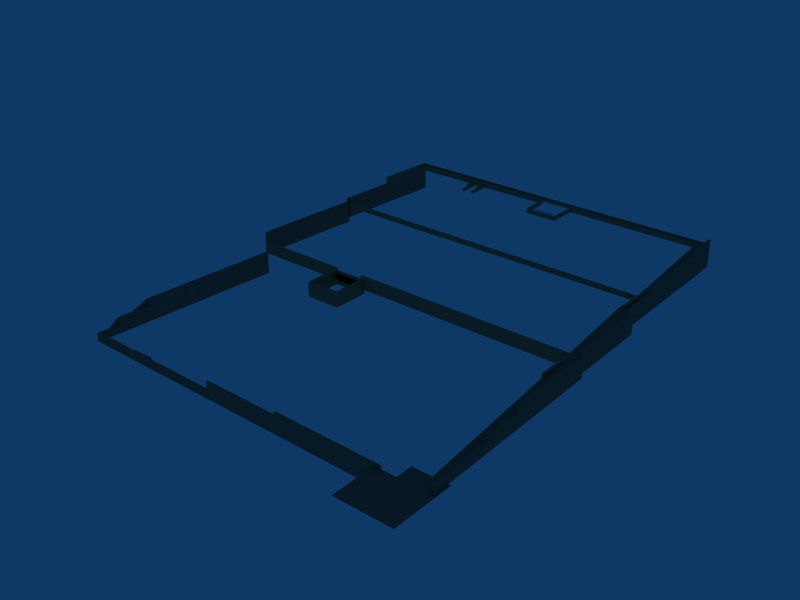 # Source: Exterior_Walls_B.blend  (saved by Blender 2.49.2; exported with 4.5.12 LTS)
import bpy
from mathutils import Matrix  # noqa: F401  (used for matrix-valued properties, if any)

bpy.ops.wm.read_factory_settings(use_empty=True)
scene = bpy.context.scene
scene.name = 'Scene'

# ---- collections
col_collection_1 = bpy.data.collections.new('Collection 1'); scene.collection.children.link(col_collection_1)
col_collection_3 = bpy.data.collections.new('Collection 3'); scene.collection.children.link(col_collection_3)
col_collection_4 = bpy.data.collections.new('Collection 4'); scene.collection.children.link(col_collection_4)
col_collection_5 = bpy.data.collections.new('Collection 5'); scene.collection.children.link(col_collection_5)

# ---- materials (node trees are filled in below, after node groups)
mat_small_walls_assembled = bpy.data.materials.new('small_walls_assembled')
mat_small_walls_assembled.alpha_threshold = 0.0
mat_small_walls_assembled.diffuse_color = (0.5741, 0.502, 0.3733, 1.0)
mat_small_walls_assembled.specular_color = (0.165, 0.165, 0.165)
mat_small_walls_assembled.roughness = 0.5
mat_small_walls_assembled.line_color = (0.0, 0.0, 0.0, 1.0)
mat_property_walls_high_r = bpy.data.materials.new('property_walls_high_r')
mat_property_walls_high_r.alpha_threshold = 0.0
mat_property_walls_high_r.diffuse_color = (0.4894, 0.4455, 0.3639, 1.0)
mat_property_walls_high_r.specular_color = (0.165, 0.165, 0.165)
mat_property_walls_high_r.roughness = 0.5
mat_property_walls_high_r.line_color = (0.0, 0.0, 0.0, 1.0)
mat_groundcover_gravel_1i = bpy.data.materials.new('Groundcover_Gravel_1i')
mat_groundcover_gravel_1i.alpha_threshold = 0.0
mat_groundcover_gravel_1i.diffuse_color = (0.4769, 0.4173, 0.3451, 1.0)
mat_groundcover_gravel_1i.specular_color = (0.165, 0.165, 0.165)
mat_groundcover_gravel_1i.roughness = 0.5
mat_groundcover_gravel_1i.line_color = (0.0, 0.0, 0.0, 1.0)

# ---- material node trees

# ---- world
world_world = bpy.data.worlds.new('World'); scene.world = world_world
world_world.color = (0.05656, 0.2208, 0.4)
world_world.use_sun_shadow = False
world_world.sun_shadow_jitter_overblur = 0.0
world_world.cycles.sampling_method = 'MANUAL'
world_world.cycles.sample_map_resolution = 256

# ---- meshes
me_none_small_walls__001 = bpy.data.meshes.new('None_small_walls_.001')
me_none_small_walls__001.from_pydata([(0.9918, -0.0005, 0.195), (-0.4127, -0.0005, 0.195), (0.04321, -0.0005, 0.195), (0.04321, -0.0005, 0.1955), (-0.4127, -0.0005, 0.1955), (-0.4127, -0.0005, 0.195), (0.9918, -0.0005, 0.175), (0.2634, -0.05499, 0.1936), (0.2634, -0.05499, 0.1929), (0.3474, -0.05499, 0.1929), (0.3474, -0.05499, 0.1936), (0.2634, -0.04599, 0.1936), (0.2634, -0.04599, 0.1943), (0.3474, -0.04599, 0.1943), (0.3474, -0.04599, 0.1936), (0.3574, -0.137, 0.1929), (0.3574, -0.137, 0.1955), (0.2534, -0.137, 0.1955), (0.2534, -0.137, 0.1929), (0.2634, -0.03599, 0.1943), (0.2634, -0.03599, 0.1955), (0.3474, -0.03599, 0.1955), (0.3474, -0.03599, 0.1943), (0.2355, -0.02999, 0.175), (0.2355, -0.02999, 0.195), (0.2355, -0.155, 0.175), (0.2355, -0.155, 0.195), (0.3754, -0.155, 0.175), (0.3754, -0.155, 0.195), (-0.4373, -0.02999, 0.175), (-0.4352, -0.0005, 0.175), (-0.4352, -0.0005, 0.195), (-0.4373, -0.02999, 0.195), (0.9603, -0.02999, 0.175), (0.3754, -0.02999, 0.175), (0.3754, -0.02999, 0.195), (0.9603, -0.02999, 0.195), (-0.1331, -0.115, 0.171), (-0.1251, -0.115, 0.171), (-0.1251, -0.115, 0.1815), (-0.1331, -0.115, 0.1815), (-0.1251, -0.08299, 0.1815), (-0.1331, -0.08299, 0.1815), (-0.1251, -0.04369, 0.195), (-0.1331, -0.04369, 0.195), (-0.1251, -0.08299, 0.192), (-0.1331, -0.08299, 0.192), (-0.1331, -0.04369, 0.192), (-0.1251, -0.04369, 0.192), (-0.08493, -0.115, 0.171), (-0.07693, -0.115, 0.171), (-0.07693, -0.115, 0.1815), (-0.08493, -0.115, 0.1815), (-0.07693, -0.08299, 0.1815), (-0.08493, -0.08299, 0.1815), (-0.08493, -0.04369, 0.195), (-0.07693, -0.04369, 0.195), (-0.07693, -0.08299, 0.192), (-0.08493, -0.08299, 0.192), (-0.08493, -0.04369, 0.192), (-0.07693, -0.04369, 0.192), (0.2634, -0.04299, 0.1929), (0.3474, -0.04299, 0.1929), (0.2634, -0.04599, 0.1929), (0.2634, -0.05499, 0.1936), (0.2634, -0.05499, 0.1929), (0.3474, -0.05499, 0.1929), (0.3474, -0.05499, 0.1936), (0.3474, -0.04599, 0.1929), (0.2634, -0.04599, 0.1936), (0.2634, -0.04599, 0.1943), (0.3474, -0.04599, 0.1943), (0.3474, -0.04599, 0.1936), (0.2634, -0.04299, 0.1943), (0.2634, -0.04299, 0.1955), (0.3474, -0.04299, 0.1955), (0.3474, -0.04299, 0.1943), (0.2634, -0.03599, 0.1943), (0.2634, -0.03599, 0.1955), (0.3474, -0.03599, 0.1955), (0.3474, -0.03599, 0.1943), (0.2355, -0.02999, 0.175), (0.2355, -0.02999, 0.195), (0.2355, -0.155, 0.175), (0.2355, -0.155, 0.195), (0.3754, -0.155, 0.175), (0.3754, -0.155, 0.195), (-0.4373, -0.02999, 0.175), (-0.4352, -0.0005, 0.175), (-0.4352, -0.0005, 0.195), (-0.4373, -0.02999, 0.195), (0.3754, -0.02999, 0.175), (0.3754, -0.02999, 0.195), (-0.1251, -0.02999, 0.171), (-0.1331, -0.02999, 0.171), (-0.1331, -0.115, 0.171), (-0.1251, -0.115, 0.171), (-0.1251, -0.115, 0.1815), (-0.1331, -0.115, 0.1815), (-0.1251, -0.08299, 0.1815), (-0.1331, -0.08299, 0.1815), (-0.1251, -0.02999, 0.195), (-0.1331, -0.02999, 0.195), (-0.1251, -0.04369, 0.195), (-0.1331, -0.04369, 0.195), (-0.1251, -0.08299, 0.192), (-0.1331, -0.08299, 0.192), (-0.1331, -0.04369, 0.192), (-0.1251, -0.04369, 0.192), (-0.07693, -0.02999, 0.171), (-0.08493, -0.02999, 0.171), (-0.08493, -0.115, 0.171), (-0.07693, -0.115, 0.171), (-0.07693, -0.115, 0.1815), (-0.08493, -0.115, 0.1815), (-0.07693, -0.08299, 0.1815), (-0.08493, -0.08299, 0.1815), (-0.07693, -0.02999, 0.195), (-0.08493, -0.02999, 0.195), (-0.08493, -0.04369, 0.195), (-0.07693, -0.04369, 0.195), (-0.07693, -0.08299, 0.192), (-0.08493, -0.08299, 0.192), (-0.08493, -0.04369, 0.192), (-0.07693, -0.04369, 0.192), (0.9603, -0.02799, 0.195), (0.3734, -0.153, 0.195), (0.3734, -0.02799, 0.195), (0.2375, -0.153, 0.195), (0.2375, -0.02799, 0.195), (0.9904, -0.02799, 0.195), (-0.4352, -0.02799, 0.195), (0.9924, -0.02999, 0.195), (0.9898, -0.0025, 0.195), (-0.4334, -0.0025, 0.195), (0.9918, -0.0005, 0.195), (0.9924, -0.02999, 0.175), (0.2355, -0.02999, 0.175), (0.2355, -0.02999, 0.195), (0.2355, -0.155, 0.195), (0.3754, -0.155, 0.195), (-0.4373, -0.02999, 0.175), (-0.4352, -0.0005, 0.195), (-0.4373, -0.02999, 0.195), (0.3754, -0.02999, 0.195), (-0.1251, -0.02999, 0.171), (-0.1331, -0.02999, 0.171), (-0.1331, -0.115, 0.171), (-0.1251, -0.115, 0.171), (-0.1251, -0.115, 0.1815), (-0.1331, -0.115, 0.1815), (-0.1251, -0.08299, 0.1815), (-0.1331, -0.08299, 0.1815), (-0.1251, -0.02999, 0.195), (-0.1331, -0.02999, 0.195), (-0.1251, -0.04369, 0.195), (-0.1331, -0.04369, 0.195), (-0.1251, -0.08299, 0.192), (-0.1331, -0.08299, 0.192), (-0.1331, -0.04369, 0.192), (-0.1251, -0.04369, 0.192), (-0.07693, -0.02999, 0.171), (-0.08493, -0.02999, 0.171), (-0.08493, -0.115, 0.171), (-0.07693, -0.115, 0.171), (-0.07693, -0.115, 0.1815), (-0.08493, -0.115, 0.1815), (-0.07693, -0.08299, 0.1815), (-0.08493, -0.08299, 0.1815), (-0.07693, -0.02999, 0.195), (-0.08493, -0.02999, 0.195), (-0.08493, -0.04369, 0.195), (-0.07693, -0.04369, 0.195), (-0.07693, -0.08299, 0.192), (-0.08493, -0.08299, 0.192), (-0.08493, -0.04369, 0.192), (-0.07693, -0.04369, 0.192), (-0.4352, -0.0005, 0.195), (0.9918, -0.0005, 0.195), (-0.4334, -0.0025, 0.195), (0.9898, -0.0025, 0.195)], [], [(9, 10, 7, 8), (14, 13, 12, 11), (18, 17, 16, 15), (22, 21, 20, 19), (23, 24, 32, 29), (28, 26, 25, 27), (36, 35, 34, 33), (38, 39, 40, 37), (46, 42, 41, 45), (44, 47, 48, 43), (50, 51, 52, 49), (58, 54, 53, 57), (60, 56, 55, 59), (63, 69, 61), (69, 73, 61), (69, 70, 73), (62, 72, 68), (62, 76, 72), (76, 71, 72), (65, 64, 69, 63), (68, 72, 67, 66), (77, 78, 74, 73), (76, 75, 79, 80), (84, 82, 81, 83), (92, 86, 85, 91), (90, 89, 88, 87), (137, 141, 136), (147, 146, 145, 148), (151, 152, 150, 149), (154, 156, 155, 153), (160, 159, 158, 157), (163, 162, 161, 164), (167, 168, 166, 165), (170, 171, 172, 169), (176, 175, 174, 173), (177, 179, 180, 178), (129, 131, 143), (132, 130, 125, 144), (130, 132, 135, 133), (138, 129, 143), (140, 126, 139), (126, 128, 139), (140, 144, 126), (128, 138, 139), (144, 127, 126), (128, 129, 138), (131, 134, 143), (134, 142, 143), (125, 127, 144), (30, 0, 6), (2, 0, 30), (30, 5, 2), (30, 1, 5), (30, 31, 1), (5, 3, 2), (5, 4, 3), (109, 115, 112), (115, 113, 112), (109, 124, 115), (124, 121, 115), (117, 124, 109), (120, 124, 117), (111, 116, 110), (111, 114, 116), (116, 123, 110), (116, 122, 123), (123, 118, 110), (123, 119, 118), (93, 99, 96), (99, 97, 96), (93, 108, 99), (108, 105, 99), (93, 101, 108), (101, 103, 108), (95, 100, 94), (95, 98, 100), (100, 107, 94), (100, 106, 107), (107, 102, 94), (107, 104, 102)])
me_none_small_walls__001.polygons.foreach_set('use_smooth', [0, 0, 0, 0, 0, 0, 0, 0, 0, 0, 0, 0, 0, 0, 0, 0, 0, 0, 0, 0, 0, 0, 0, 0, 0, 0, 0, 0, 0, 0, 0, 0, 0, 0, 0, 1, 0, 0, 0, 0, 0, 0, 0, 0, 0, 0, 0, 0, 0, 0, 0, 0, 0, 0, 0, 0, 0, 0, 0, 0, 0, 0, 0, 0, 0, 0, 0, 0, 0, 0, 0, 0, 0, 0, 0, 0, 0, 0, 0, 0])
_uv = me_none_small_walls__001.uv_layers.new(name='UVTex')
_uv.uv.foreach_set('vector', [23.1, 9.692, 23.1, 9.745, 21.0, 9.745, 21.0, 9.692, 23.1, 9.745, 23.1, 9.798, 21.0, 9.798, 21.0, 9.745, -20.74, 9.692, -20.74, 9.889, -23.34, 9.889, -23.34, 9.692, 23.1, 9.798, 23.1, 9.889, 21.0, 9.889, 21.0, 9.798, -0.8927, -0.003133, -0.8927, 0.8321, -28.99, 0.8321, -28.99, -0.003133, 4.952, 0.8321, -0.8927, 0.8321, -0.8927, -0.003133, 4.952, -0.003133, 29.38, 0.8321, 4.952, 0.8321, 4.952, -0.003133, 29.38, -0.003133, -14.17, 1.483, -14.17, 2.076, -14.52, 2.076, -14.52, 1.483, -0.1859, 1.568, -0.1859, 0.9347, 0.3939, 0.9347, 0.3939, 1.568, -14.52, 2.839, -14.52, 2.669, -14.17, 2.669, -14.17, 2.839, -14.17, 1.483, -14.17, 2.076, -14.52, 2.076, -14.52, 1.483, -0.1859, 1.568, -0.1859, 0.9347, 0.3939, 0.9347, 0.3939, 1.568, -14.17, 2.669, -14.17, 2.839, -14.52, 2.839, -14.52, 2.669, -2.719, 9.692, -2.719, 9.745, -2.794, 9.692, -2.719, 9.745, -2.794, 9.798, -2.794, 9.692, -2.719, 9.745, -2.719, 9.798, -2.794, 9.798, 2.802, 9.692, 2.727, 9.745, 2.727, 9.692, 2.802, 9.692, 2.802, 9.798, 2.727, 9.745, 2.802, 9.798, 2.727, 9.798, 2.727, 9.745, -2.494, 9.692, -2.494, 9.745, -2.719, 9.745, -2.719, 9.692, 2.727, 9.692, 2.727, 9.745, 2.502, 9.745, 2.502, 9.692, 2.977, 9.798, 2.977, 9.889, 2.802, 9.889, 2.802, 9.798, -2.794, 9.798, -2.794, 9.889, -2.969, 9.889, -2.969, 9.798, 0.004069, 1.364, 5.357, 1.364, 5.357, 2.465, 0.004069, 2.465, -5.349, 1.364, 0.004069, 1.364, 0.004069, 2.465, -5.349, 2.465, -3.356, 9.851, -4.094, 9.851, -4.094, 8.332, -3.356, 8.332, -20.29, 9.469, -3.482, 9.469, -39.2, 9.469, 0.004069, -0.02071, 0.004069, 6.434, -0.1958, 6.434, -0.1958, -0.02071, -14.17, 3.29, -14.52, 3.29, -14.52, 1.483, -14.17, 1.483, -14.52, 6.283, -14.52, 5.509, -14.17, 5.509, -14.17, 6.283, -14.17, 5.509, -14.52, 5.509, -14.52, 3.29, -14.17, 3.29, 0.004069, -0.02071, 0.004069, 6.434, -0.1958, 6.434, -0.1958, -0.02071, -14.17, 3.29, -14.52, 3.29, -14.52, 1.483, -14.17, 1.483, -14.52, 6.283, -14.52, 5.509, -14.17, 5.509, -14.17, 6.283, -14.17, 5.509, -14.52, 5.509, -14.52, 3.29, -14.17, 3.29, -14.52, 1.483, -12.78, 1.483, -12.78, 2.227, -14.52, 2.227, 20.9, 8.652, -8.356, 8.652, -8.449, 8.539, 53.73, 8.539, 53.64, 8.652, 52.34, 8.652, 26.9, 8.539, 53.64, 8.652, 53.73, 8.539, 53.71, 10.2, 53.62, 10.09, 20.81, 8.539, 20.9, 8.652, -8.449, 8.539, 26.9, 1.483, 26.81, 1.596, 20.81, 1.483, 26.81, 1.596, 20.9, 1.596, 20.81, 1.483, 26.9, 1.483, 26.9, 8.539, 26.81, 1.596, 20.9, 1.596, 20.81, 8.539, 20.81, 1.483, 26.9, 8.539, 26.81, 8.652, 26.81, 1.596, 20.9, 1.596, 20.9, 8.652, 20.81, 8.539, -8.356, 8.652, -8.278, 10.09, -8.449, 8.539, -8.278, 10.09, -8.359, 10.2, -8.449, 8.539, 52.34, 8.652, 26.81, 8.652, 26.9, 8.539, -3.533, 8.332, -39.19, 9.851, -39.19, 8.332, -15.49, 9.851, -39.19, 9.851, -3.533, 8.332, -3.533, 8.332, -4.097, 9.851, -15.49, 9.851, -3.533, 8.332, -4.096, 9.851, -4.097, 9.851, -3.533, 8.332, -3.533, 9.851, -4.096, 9.851, -4.097, 9.851, -15.49, 9.889, -15.49, 9.851, -4.097, 9.851, -4.097, 9.889, -15.49, 9.889, -3.637, 8.518, -1.367, 7.941, 0.004069, 8.518, -1.367, 7.941, 0.004069, 7.941, 0.004069, 8.518, -3.637, 8.518, -3.05, 7.363, -1.367, 7.941, -3.05, 7.363, -1.367, 7.363, -1.367, 7.941, -3.637, 7.198, -3.05, 7.363, -3.637, 8.518, -3.05, 7.198, -3.05, 7.363, -3.637, 7.198, 0.004069, 8.518, 1.375, 7.941, 3.645, 8.518, 0.004069, 8.518, 0.004069, 7.941, 1.375, 7.941, 1.375, 7.941, 3.058, 7.363, 3.645, 8.518, 1.375, 7.941, 1.375, 7.363, 3.058, 7.363, 3.058, 7.363, 3.645, 7.198, 3.645, 8.518, 3.058, 7.363, 3.058, 7.198, 3.645, 7.198, -3.637, 8.518, -1.367, 7.941, 0.004069, 8.518, -1.367, 7.941, 0.004069, 7.941, 0.004069, 8.518, -3.637, 8.518, -3.05, 7.363, -1.367, 7.941, -3.05, 7.363, -1.367, 7.363, -1.367, 7.941, -3.637, 8.518, -3.637, 7.198, -3.05, 7.363, -3.637, 7.198, -3.05, 7.198, -3.05, 7.363, 0.004069, 8.518, 1.375, 7.941, 3.645, 8.518, 0.004069, 8.518, 0.004069, 7.941, 1.375, 7.941, 1.375, 7.941, 3.058, 7.363, 3.645, 8.518, 1.375, 7.941, 1.375, 7.363, 3.058, 7.363, 3.058, 7.363, 3.645, 7.198, 3.645, 8.518, 3.058, 7.363, 3.058, 7.198, 3.645, 7.198])
me_none_small_walls__001.materials.append(mat_small_walls_assembled)
me_none_small_walls__001.use_remesh_preserve_volume = False
me_none_small_walls__001.use_remesh_preserve_attributes = False
me_none_small_walls__001.use_mirror_vertex_groups = False
me_none_small_walls__001.update()
me_none_small_walls_asse = bpy.data.meshes.new('None_small_walls_asse')
me_none_small_walls_asse.from_pydata([(1.004, -0.6193, 0.095), (1.004, -0.6193, 0.1407), (0.9757, -0.6193, 0.1407), (0.9757, -0.6193, 0.1554), (0.9667, -0.6195, 0.095), (0.9667, -0.6195, 0.1554), (0.9723, -0.6193, 0.1554), (0.9723, -0.6193, 0.095), (-0.114, -1.107, 0.035), (0.01594, -1.107, 0.035), (-0.114, -0.9678, 0.035), (0.01594, -0.9678, 0.035), (-0.124, -0.9678, 0.085), (-0.124, -0.9678, 0.098), (0.02594, -1.117, 0.035), (-0.124, -1.117, 0.035), (-0.124, -1.117, 0.098), (0.02594, -1.117, 0.098), (0.01594, -0.9678, 0.085), (0.01594, -1.107, 0.085), (0.01594, -1.107, 0.098), (-0.114, -0.9678, 0.085), (-0.114, -1.107, 0.085), (-0.114, -1.107, 0.098), (-0.114, -0.9678, 0.098), (-0.5028, -0.9678, 0.055), (-0.5028, -0.9598, 0.055), (0.9613, -0.9678, 0.055), (0.9613, -0.9678, 0.1103), (0.9613, -1.133, 0.055), (0.9613, -1.133, 0.1103), (0.9727, -1.133, 0.055), (0.9727, -1.133, 0.1103), (0.9727, -0.9678, 0.055), (0.9727, -0.9678, 0.1103), (1.011, -0.9678, 0.055), (1.011, -0.9678, 0.1103), (1.011, -0.9598, 0.055), (1.011, -0.9598, 0.1103), (0.8682, -0.9598, 0.055), (0.9612, -0.9598, 0.055), (0.9612, -0.9598, 0.1103), (0.8682, -0.9598, 0.1103), (0.01594, -0.9598, 0.1103), (0.01594, -0.9678, 0.1103), (0.01594, -0.9678, 0.095), (0.01594, -0.9598, 0.095), (-0.114, -0.9598, 0.095), (-0.114, -0.9678, 0.095), (-0.5028, -0.9598, 0.105), (-0.114, -0.9598, 0.105), (-0.114, -0.9678, 0.105), (-0.5028, -0.9678, 0.105), (0.9697, -0.4924, 0.125), (0.9697, -0.4924, 0.145), (0.6373, -0.4924, 0.125), (0.6373, -0.4924, 0.145), (0.3121, -0.4924, 0.125), (0.3121, -0.4924, 0.145), (-0.4699, -0.4924, 0.125), (-0.4699, -0.4924, 0.145), (-0.4704, -0.5004, 0.125), (-0.4704, -0.5004, 0.145), (0.9698, -0.5004, 0.125), (0.9698, -0.5004, 0.145), (0.9778, -0.5004, 0.125), (0.9778, -0.5004, 0.145), (1.002, -0.5004, 0.125), (1.002, -0.5004, 0.145), (1.002, -0.4924, 0.125), (1.002, -0.4924, 0.145), (0.9643, -0.5005, 0.095), (0.9643, -0.5005, 0.145), (0.9643, -0.5007, 0.145), (0.9643, -0.5007, 0.145), (0.9734, -0.5006, 0.1418), (0.9734, -0.5006, 0.145), (0.9757, -0.6114, 0.1407), (0.9757, -0.6114, 0.1418), (0.9757, -0.6193, 0.1407), (0.9757, -0.6193, 0.1554), (0.9641, -0.5007, 0.1554), (0.9757, -0.6114, 0.1554), (0.9734, -0.5006, 0.1554), (0.9545, -0.7633, 0.09436), (0.9545, -0.7633, 0.1103), (0.9613, -0.9678, 0.09436), (0.9497, -0.6194, 0.1103), (0.9497, -0.6194, 0.125), (0.9518, -0.5005, 0.125), (0.9518, -0.5005, 0.1418), (0.9497, -0.6194, 0.1418), (0.9641, -0.5007, 0.135), (0.9641, -0.486, 0.135), (0.9641, -0.486, 0.1554), (0.9641, -0.5007, 0.1554), (0.9667, -0.6195, 0.095), (0.9667, -0.6195, 0.1554), (0.02594, -0.9598, 0.085), (-0.124, -0.9598, 0.085), (-0.124, -0.9598, 0.035), (0.02594, -0.9598, 0.035), (-0.114, -1.107, 0.035), (0.01594, -1.107, 0.035), (-0.114, -0.9678, 0.035), (0.01594, -0.9678, 0.035), (-0.124, -0.9678, 0.085), (-0.124, -0.9678, 0.098), (0.02594, -1.117, 0.035), (-0.124, -1.117, 0.035), (-0.124, -1.117, 0.098), (0.02594, -1.117, 0.098), (0.02594, -0.9678, 0.085), (0.02594, -0.9678, 0.098), (0.01594, -0.9678, 0.085), (0.01594, -0.9678, 0.098), (0.01594, -1.107, 0.085), (0.01594, -1.107, 0.098), (-0.114, -0.9678, 0.085), (-0.114, -1.107, 0.085), (-0.114, -1.107, 0.098), (-0.114, -0.9678, 0.098), (-0.5028, -0.9678, 0.055), (-0.5028, -0.9598, 0.055), (0.9613, -0.9678, 0.055), (0.9613, -0.9678, 0.1103), (0.9613, -1.133, 0.055), (0.9613, -1.133, 0.1103), (0.9727, -1.133, 0.055), (0.9727, -1.133, 0.1103), (0.9727, -0.9678, 0.055), (0.9727, -0.9678, 0.1103), (1.011, -0.9678, 0.055), (1.011, -0.9678, 0.1103), (1.011, -0.9598, 0.055), (1.011, -0.9598, 0.1103), (0.01594, -0.9598, 0.1103), (0.01594, -0.9678, 0.1103), (0.01594, -0.9678, 0.095), (0.01594, -0.9598, 0.095), (-0.114, -0.9598, 0.095), (-0.114, -0.9678, 0.095), (-0.5028, -0.9598, 0.105), (-0.114, -0.9598, 0.105), (-0.114, -0.9678, 0.105), (-0.5028, -0.9678, 0.105), (-0.4699, -0.4924, 0.125), (-0.4699, -0.4924, 0.145), (-0.4704, -0.5004, 0.125), (-0.4704, -0.5004, 0.145), (1.002, -0.5004, 0.125), (1.002, -0.5004, 0.145), (1.002, -0.4924, 0.125), (1.002, -0.4924, 0.145), (0.9646, -1.133, 0.035), (0.9772, -1.747, 0.035), (0.9646, -1.133, 0.09546), (0.9757, -0.6193, 0.1554), (0.9641, -0.5007, 0.1554), (0.9757, -0.6114, 0.1554), (0.9644, -0.5007, 0.1554), (0.9734, -0.5006, 0.1554), (0.9734, -0.486, 0.1554), (0.9518, -0.5005, 0.1418), (0.9538, -0.5025, 0.1418), (0.9626, -0.5025, 0.1418), (0.9646, -0.5005, 0.1418), (0.965, -0.6174, 0.1418), (0.9497, -0.6194, 0.1418), (0.9518, -0.6174, 0.1418), (0.967, -0.6194, 0.1418), (0.9641, -0.486, 0.1554), (0.9641, -0.5007, 0.1554), (0.9667, -0.6195, 0.1554), (0.9723, -0.6193, 0.1554), (0.9697, -0.4924, 0.145), (0.6373, -0.4924, 0.145), (0.3121, -0.4924, 0.145), (-0.4699, -0.4924, 0.145), (-0.4704, -0.5004, 0.145), (1.002, -0.5004, 0.145), (1.002, -0.4924, 0.145), (1.002, -0.4924, 0.145), (-0.124, -0.9678, 0.098), (-0.124, -1.117, 0.098), (0.02594, -1.117, 0.098), (0.02594, -0.9678, 0.098), (0.01594, -0.9678, 0.098), (0.01594, -1.107, 0.098), (-0.114, -1.107, 0.098), (-0.114, -0.9678, 0.098), (1.011, -0.9678, 0.1103), (1.011, -0.9598, 0.1103), (0.9612, -0.9598, 0.1103), (0.8682, -0.9598, 0.1103), (0.01594, -0.9598, 0.1103), (0.01594, -0.9678, 0.1103), (0.01594, -0.9678, 0.095), (0.01594, -0.9598, 0.095), (-0.114, -0.9598, 0.095), (-0.114, -0.9678, 0.095), (-0.5028, -0.9598, 0.105), (-0.114, -0.9598, 0.105), (-0.114, -0.9678, 0.105), (-0.5028, -0.9678, 0.105), (1.002, -0.6175, 0.1419), (0.9999, -0.5024, 0.1523), (1.002, -0.5004, 0.1525), (0.9734, -0.5006, 0.1525), (0.9755, -0.5026, 0.1523), (0.9777, -0.6175, 0.1419), (0.9615, -0.9678, 0.1103), (0.9634, -0.9658, 0.1105), (1.009, -0.9658, 0.1105), (1.006, -0.7162, 0.133), (1.004, -0.7163, 0.133), (1.004, -0.6194, 0.1418), (1.002, -0.6214, 0.1416), (0.9757, -0.6214, 0.1416), (0.9757, -0.6194, 0.1418), (0.967, -0.6214, 0.1416), (0.9518, -0.6214, 0.1416), (0.9497, -0.6194, 0.1418), (0.967, -0.6194, 0.1418), (1.011, -0.9678, 0.1103), (0.9613, -0.9678, 0.1103), (0.9613, -1.133, 0.1103), (0.9727, -1.133, 0.1103), (0.9727, -0.9678, 0.1103), (1.025, -1.745, 0.0352), (1.027, -1.747, 0.035), (0.9791, -1.745, 0.0352), (0.9772, -1.747, 0.035), (0.9646, -1.133, 0.09546), (0.9666, -1.135, 0.09527), (1.015, -1.133, 0.09546), (1.013, -1.135, 0.09527), (1.013, -1.135, 0.09527), (1.015, -1.133, 0.09546), (0.9666, -1.135, 0.09527), (0.9646, -1.133, 0.09546)], [], [(11, 18, 21, 10), (13, 24, 21, 12), (17, 16, 15, 14), (32, 30, 29, 31), (36, 34, 33, 35), (41, 38, 37, 40), (42, 41, 40, 39), (91, 90, 89, 88), (95, 94, 93, 92), (145, 142, 123, 122), (125, 124, 126, 127), (130, 131, 129, 128), (135, 133, 132, 134), (137, 136, 139, 138), (143, 144, 141, 140), (149, 147, 146, 148), (153, 151, 150, 152), (154, 155, 156), (198, 199, 200, 197), (204, 203, 202, 201), (222, 211, 212, 221), (211, 224, 213, 212), (224, 214, 215, 213), (214, 216, 217, 215), (167, 169, 168, 170), (165, 167, 170, 166), (168, 169, 164, 163), (208, 219, 210, 209), (206, 207, 208, 209), (161, 162, 171, 172), (227, 228, 225, 226), (237, 238, 240, 239), (236, 229, 230, 235), (231, 234, 233, 232), (229, 231, 232, 230), (185, 188, 189, 184), (189, 190, 183, 184), (185, 186, 187, 188), (84, 86, 125, 85), (163, 164, 165, 166), (216, 207, 206, 205), (54, 70, 69, 53), (56, 54, 53, 55), (77, 78, 79), (78, 82, 80, 79), (64, 62, 61, 63), (66, 64, 63, 65), (68, 66, 65, 67), (157, 159, 173, 174), (159, 158, 173), (159, 160, 158), (159, 161, 160), (75, 76, 78), (76, 83, 82, 78), (216, 219, 218, 217), (205, 210, 219, 216), (220, 218, 219, 223), (220, 223, 222, 221), (7, 6, 5, 4), (2, 3, 6, 7), (0, 1, 2, 7), (96, 74, 73), (96, 72, 71), (96, 73, 72), (96, 81, 74), (96, 97, 81), (125, 88, 87), (125, 91, 88), (180, 181, 179), (181, 182, 179), (182, 175, 179), (175, 176, 179), (176, 177, 179), (177, 178, 179), (58, 56, 55, 57), (60, 58, 57, 59), (191, 192, 196), (192, 193, 196), (193, 194, 196), (194, 195, 196), (46, 43, 42), (28, 44, 45), (26, 46, 42, 39), (25, 27, 28, 45), (101, 98, 112, 108), (112, 113, 111, 108), (8, 22, 19, 9), (23, 20, 19, 22), (106, 109, 110, 107), (100, 109, 106, 99), (104, 118, 119, 102), (121, 120, 119, 118), (103, 116, 114, 105), (117, 115, 114, 116), (26, 47, 46), (26, 50, 47), (26, 49, 50), (45, 48, 25), (48, 51, 25), (51, 52, 25)])
me_none_small_walls_asse.polygons.foreach_set('use_smooth', [0, 0, 0, 0, 0, 0, 0, 0, 0, 0, 0, 0, 0, 0, 0, 0, 0, 0, 0, 0, 0, 0, 0, 0, 0, 0, 0, 0, 0, 0, 0, 1, 0, 0, 0, 0, 0, 0, 0, 0, 0, 0, 0, 0, 0, 0, 0, 0, 0, 0, 0, 0, 0, 0, 0, 0, 0, 0, 0, 0, 0, 0, 0, 0, 0, 0, 0, 0, 0, 0, 0, 0, 0, 0, 0, 0, 0, 0, 0, 0, 0, 0, 0, 0, 0, 0, 0, 0, 0, 0, 0, 0, 0, 0, 0, 0, 0, 0, 0, 0])
_uv = me_none_small_walls_asse.uv_layers.new(name='UVTex')
_uv.uv.foreach_set('vector', [3.249, -5.319, 3.249, -1.52, 0.0, -1.52, 0.0, -5.319, 0.2499, -0.5319, 0.0, -0.5319, 0.0, -1.52, 0.2499, -1.52, 3.499, -0.5319, -0.2499, -0.5319, -0.2499, -5.319, 3.499, -5.319, 36.89, 1.164, 36.6, 1.164, 36.6, -3.039, 36.89, -3.039, 37.85, 1.164, 36.89, 1.164, 36.89, -3.039, 37.85, -3.039, -36.6, 1.164, -37.85, 1.164, -37.85, -3.039, -36.6, -3.039, -34.28, 1.164, -36.6, 1.164, -36.6, -3.039, -34.28, -3.039, -8.706, 2.39, -11.68, 2.39, -11.68, 1.116, -8.706, 1.116, -11.68, 0.7905, -12.04, 0.7905, -12.04, -0.7598, -11.68, -0.7598, 0.0, 0.7598, -0.1999, 0.7598, -0.1999, -3.039, 0.0, -3.039, 0.0, 1.164, 0.0, -3.039, 4.124, -3.039, 4.124, 1.164, 0.0, -3.039, 0.0, 1.164, -4.124, 1.164, -4.124, -3.039, 0.1999, 1.164, 0.0, 1.164, 0.0, -3.039, 0.1999, -3.039, 0.0, 1.164, -0.1999, 1.164, -0.1999, 0.0, 0.0, 0.0, 0.1999, 0.7598, 0.0, 0.7598, 0.0, 0.0, 0.1999, 0.0, 0.0, 0.0, -0.2004, 0.0, -0.2004, -1.52, 0.0, -1.52, -0.5484, 0.0, -0.7484, 0.0, -0.7484, -1.52, -0.5484, -1.52, -16.78, 0.0, -1.424, 0.0, -16.78, 4.594, 12.97, 0.6077, 9.719, 0.6077, 9.719, 0.0, 12.97, 0.0, 0.0, 0.0, 9.719, 0.0, 9.719, 0.6077, 0.0, 0.6077, 0.0, 26.57, 0.294, 0.0, 0.3423, 0.152, 0.05171, 26.42, 0.294, 0.0, 1.539, 0.0, 1.488, 0.152, 0.3423, 0.152, 1.539, 0.0, 1.412, 19.19, 1.362, 19.19, 1.488, 0.152, 1.412, 19.19, 1.362, 26.57, 1.313, 26.42, 1.362, 19.19, 0.3805, 26.62, 0.05089, 26.62, 0.0, 26.46, 0.4315, 26.46, 0.3226, 35.35, 0.3805, 26.62, 0.4315, 26.46, 0.3716, 35.5, 0.0, 26.46, 0.05089, 26.62, 0.1017, 35.35, 0.05256, 35.5, 0.5927, 35.64, 0.649, 26.57, 0.6981, 26.72, 0.6436, 35.49, 1.255, 35.5, 1.304, 35.66, 0.5927, 35.64, 0.6436, 35.49, 0.09035, 35.49, 0.09035, 36.6, -0.1431, 36.6, -0.1431, 35.49, 36.89, -12.53, 36.89, 0.0, 36.6, 0.0, 36.6, -12.53, 0.0, 0.0, 0.0, 1.0, 1.0, 1.0, 1.0, 0.0, 1.312, 51.07, 1.625, 4.486, 1.676, 4.334, 1.361, 51.22, 0.4712, 4.486, 0.1581, 51.07, 0.107, 51.22, 0.4223, 4.334, 1.625, 4.486, 0.4712, 4.486, 0.4223, 4.334, 1.676, 4.334, 3.499, -0.7596, 3.249, 0.0, 0.0, 0.0, -0.2499, -0.7596, 0.0, 0.0, 0.0, 10.56, -0.2499, 10.56, -0.2499, -0.7596, 3.499, -0.7596, 3.499, 10.56, 3.249, 10.56, 3.249, 0.0, -5.105, -1.213, 0.009652, -1.213, 0.009652, 0.0, -5.105, 0.0, 0.05256, 35.5, 0.1017, 35.35, 0.3226, 35.35, 0.3716, 35.5, 1.362, 26.57, 1.304, 35.66, 1.255, 35.5, 1.311, 26.72, -36.0, 0.0, -36.81, 0.0, -36.81, -1.52, -36.0, -1.52, -27.69, 0.0, -36.0, 0.0, -36.0, -1.52, -27.69, -1.52, 8.908, -0.3253, 8.908, -0.2455, 8.71, -0.3253, 8.908, -0.2455, 8.908, 0.7905, 8.71, 0.7905, 8.71, -0.3253, 36.01, 0.0, 0.0, 0.0, 0.0, -1.52, 36.01, -1.52, 36.21, 0.0, 36.01, 0.0, 36.01, -1.52, 36.21, -1.52, 36.81, 0.0, 36.21, 0.0, 36.21, -1.52, 36.81, -1.52, 0.1467, 26.47, 0.1467, 27.07, -0.07813, 26.46, 0.06049, 26.47, 0.1467, 27.07, -0.1385, 35.49, -0.07813, 26.46, 0.1467, 27.07, -0.1306, 35.49, -0.1385, 35.49, 0.1467, 27.07, 0.09035, 35.49, -0.1306, 35.49, 11.67, -0.2455, 11.67, 0.0, 8.903, -0.2455, 11.67, 0.0, 11.67, 0.7905, 8.903, 0.7905, 8.903, -0.2455, 1.362, 26.57, 0.649, 26.57, 0.649, 26.42, 1.313, 26.42, 1.311, 26.72, 0.6981, 26.72, 0.649, 26.57, 1.362, 26.57, 0.4315, 26.42, 0.649, 26.42, 0.649, 26.57, 0.4315, 26.57, 0.4315, 26.42, 0.4315, 26.57, 0.0, 26.57, 0.05171, 26.42, 0.2376, -3.799, 0.2376, 0.7905, 0.09893, 0.7905, 0.09893, -3.799, 0.1467, -0.3253, 0.1467, 0.7905, 0.06049, 0.7905, 0.06049, -3.799, 0.8637, -3.799, 0.8597, -0.3253, 0.1467, -0.3253, 0.06049, -3.799, -8.707, -3.799, -11.68, 0.0, -11.68, 0.0, -8.707, -3.799, -11.68, 0.0, -11.68, -3.799, -8.707, -3.799, -11.68, 0.0, -11.68, 0.0, -8.707, -3.799, -11.68, 0.7905, -11.68, 0.0, -8.707, -3.799, -8.707, 0.7905, -11.68, 0.7905, 0.009652, 0.0, -8.703, 1.116, -8.703, 0.0, 0.009652, 0.0, -8.703, 2.39, -8.703, 1.116, 36.81, 0.0, 36.81, 0.6077, 0.0, 0.0, 36.81, 0.6077, 36.81, 0.6077, 0.0, 0.0, 36.81, 0.6077, 36.0, 0.6077, 0.0, 0.0, 36.0, 0.6077, 27.69, 0.6077, 0.0, 0.0, 27.69, 0.6077, 19.56, 0.6077, 0.0, 0.0, 19.56, 0.6077, 0.01408, 0.6077, 0.0, 0.0, -19.56, 0.0, -27.69, 0.0, -27.69, -1.52, -19.56, -1.52, -0.01408, 0.0, -19.56, 0.0, -19.56, -1.52, -0.01408, -1.52, 37.85, 0.0, 37.85, 0.6077, 12.97, 0.0, 37.85, 0.6077, 36.6, 0.6077, 12.97, 0.0, 36.6, 0.6077, 34.28, 0.6077, 12.97, 0.0, 34.28, 0.6077, 12.97, 0.6077, 12.97, 0.0, -12.97, 0.0, -12.97, 1.164, -34.28, 1.164, 36.6, 1.164, 12.97, 1.164, 12.97, 0.0, 0.0, -3.039, -12.97, 0.0, -34.28, 1.164, -34.28, -3.039, 0.0, -3.039, 36.6, -3.039, 36.6, 1.164, 12.97, 0.0, 3.674, -5.319, 3.674, -1.52, 3.474, -1.52, -0.2499, -5.319, 3.474, -1.52, 3.474, -0.5319, -0.2499, -0.5319, -0.2499, -5.319, 0.0, -5.319, 0.0, -1.52, -3.249, -1.52, -3.249, -5.319, 0.0, -0.5319, -3.249, -0.5319, -3.249, -1.52, 0.0, -1.52, -3.474, -1.52, 0.2499, -5.319, 0.2499, -0.5319, -3.474, -0.5319, -3.674, -5.319, 0.2499, -5.319, -3.474, -1.52, -3.674, -1.52, 3.474, -5.319, 3.474, -1.52, 0.0, -1.52, 0.0, -5.319, 3.474, -0.5319, 0.0, -0.5319, 0.0, -1.52, 3.474, -1.52, 0.0, -5.319, 0.0, -1.52, -3.474, -1.52, -3.474, -5.319, 0.0, -0.5319, -3.474, -0.5319, -3.474, -1.52, 0.0, -1.52, 0.0, -3.039, -9.719, 0.0, -12.97, 0.0, 0.0, -3.039, -9.719, 0.7598, -9.719, 0.0, 0.0, -3.039, 0.0, 0.7598, -9.719, 0.7598, 12.97, 0.0, 9.719, 0.0, 0.0, -3.039, 9.719, 0.0, 9.719, 0.7598, 0.0, -3.039, 9.719, 0.7598, 0.0, 0.7598, 0.0, -3.039])
me_none_small_walls_asse.materials.append(mat_small_walls_assembled)
me_none_small_walls_asse.use_remesh_preserve_volume = False
me_none_small_walls_asse.use_remesh_preserve_attributes = False
me_none_small_walls_asse.use_mirror_vertex_groups = False
me_none_small_walls_asse.update()
me_none_property_walls_h = bpy.data.meshes.new('None_property_walls_h')
me_none_property_walls_h.from_pydata([(0.05176, -1.799, 0.0), (0.05186, -1.791, 0.0), (0.06898, -1.799, 0.035), (0.05176, -1.799, 0.035), (0.05186, -1.791, 0.035), (0.06898, -1.791, 0.035), (0.3821, -1.804, 0.035), (0.3822, -1.796, 0.035), (0.3915, -1.804, 0.05), (0.3821, -1.804, 0.05), (0.3822, -1.796, 0.05), (0.3916, -1.796, 0.05), (0.8368, -1.81, -0.035), (0.8368, -1.81, 0.05), (0.01186, -1.791, -0.035), (0.01186, -1.791, 0.0), (-0.2666, -1.787, -0.035), (-0.2666, -1.787, 0.0), (-0.2685, -1.779, -0.035), (-0.2685, -1.779, 0.0), (-0.3581, -1.779, -0.035), (-0.3581, -1.779, 0.0), (-0.3581, -1.786, -0.035), (-0.3581, -1.786, 0.0), (-0.404, -1.786, -0.035), (-0.404, -1.786, 0.0), (-0.4037, -1.782, -0.035), (-0.4037, -1.782, 0.0), (-0.5607, -1.782, -0.035), (-0.5607, -1.782, 0.0), (-0.5693, -1.791, -0.035), (-0.5693, -1.791, 0.0), (0.2608, -1.794, -0.035), (0.2608, -1.794, 0.035), (0.1091, -1.792, 0.035), (0.1091, -1.792, -0.035), (0.8368, -1.802, 0.05), (0.4612, -1.797, 0.05), (0.4612, -1.797, -0.035), (0.8368, -1.802, -0.035), (-0.5532, -1.562, 0.03), (-0.5453, -1.563, 0.03), (-0.5548, -1.699, 0.03), (-0.5628, -1.698, 0.03), (-0.5628, -1.698, 0.0), (-0.5548, -1.699, 0.0), (-0.5453, -1.563, 0.06), (-0.5532, -1.562, 0.06), (-0.5114, -0.9678, 0.06), (-0.5033, -0.9678, 0.06), (-0.5114, -0.9678, -0.035), (-0.5033, -0.9678, -0.035), (-0.4685, -0.5005, 0.055), (-0.4685, -0.5005, 0.1485), (-0.4764, -0.4999, 0.055), (-0.4764, -0.4999, 0.1485), (-0.5114, -0.9678, 0.055), (-0.5114, -0.9678, 0.1485), (-0.5028, -0.9678, 0.055), (-0.5028, -0.9678, 0.1485), (-0.4433, -0.0005, 0.075), (-0.4352, -0.0005, 0.075), (-0.4352, -0.0005, 0.195), (-0.4433, -0.0005, 0.195), (-0.4785, -0.5004, 0.075), (-0.4785, -0.5004, 0.165), (-0.4704, -0.5004, 0.075), (-0.4704, -0.5004, 0.165), (-0.4531, -0.2538, 0.165), (-0.461, -0.2532, 0.165), (-0.461, -0.2532, 0.195), (-0.4531, -0.2538, 0.195), (1.01, -0.5004, 0.095), (1.01, -0.5004, 0.17), (0.9646, -0.5007, 0.135), (0.9949, -0.1542, 0.215), (1.003, -0.1542, 0.215), (0.9998, -0.0005, 0.215), (0.9918, -0.0005, 0.215), (0.9949, -0.1542, 0.195), (1.003, -0.1542, 0.195), (0.9998, -0.0005, 0.095), (0.9918, -0.0005, 0.095), (1.004, -0.6193, 0.055), (1.012, -0.6193, 0.055), (1.012, -0.6193, 0.095), (1.004, -0.6193, 0.095), (1.019, -0.9678, 0.055), (1.011, -0.9678, 0.055), (0.9641, -0.486, 0.135), (0.9641, -0.486, 0.1554), (0.9646, -0.5007, 0.145), (0.9646, -0.5007, 0.1554), (0.9734, -0.486, 0.135), (0.9734, -0.5006, 0.135), (0.9734, -0.5006, 0.1554), (0.9734, -0.486, 0.1554), (0.9778, -0.5005, 0.1418), (0.9734, -0.5006, 0.1418), (0.9734, -0.5006, 0.145), (0.9778, -0.5005, 0.145), (0.9801, -0.6113, 0.1407), (0.9801, -0.6113, 0.095), (1.014, -0.676, 0.145), (1.006, -0.676, 0.145), (1.014, -0.676, 0.17), (1.006, -0.676, 0.17), (1.002, -0.5004, 0.17), (1.002, -0.5004, 0.095), (1.004, -0.6113, 0.095), (1.004, -0.6113, 0.1407), (1.002, -0.5004, 0.1407), (0.9643, -0.5005, 0.145), (0.9643, -0.5005, 0.095), (0.9698, -0.5004, 0.095), (0.9778, -0.5004, 0.095), (0.9778, -0.5004, 0.145), (0.9698, -0.5004, 0.145), (1.012, -0.9875, 0.145), (1.02, -0.9873, 0.145), (1.012, -0.9875, 0.1206), (1.02, -0.9873, 0.1206), (1.028, -1.804, 0.07088), (1.036, -1.804, 0.07088), (1.031, -1.529, 0.07088), (1.031, -1.538, 0.07088), (1.023, -1.538, 0.07088), (1.031, -1.538, 0.09263), (1.023, -1.538, 0.09263), (1.028, -1.372, 0.09263), (1.02, -1.372, 0.09263), (1.028, -1.372, 0.1206), (1.02, -1.372, 0.1206), (1.019, -0.9678, 0.145), (1.011, -0.9678, 0.145), (1.011, -0.9678, 0.035), (1.028, -1.804, 0.035), (1.036, -1.804, 0.035), (1.019, -0.9678, 0.035), (1.019, -0.9678, 0.035), (1.011, -0.9678, 0.035), (1.011, -0.9678, 0.145), (1.019, -0.9678, 0.145), (1.011, -0.9678, 0.055), (1.019, -0.9678, 0.055), (0.9723, -0.6193, 0.095), (0.9667, -0.6195, 0.095), (1.01, -0.5004, 0.095), (1.01, -0.5004, 0.17), (0.9757, -0.6193, 0.1407), (0.9641, -0.5007, 0.135), (0.9949, -0.1542, 0.215), (1.003, -0.1542, 0.215), (0.9998, -0.0005, 0.215), (0.9918, -0.0005, 0.215), (0.9949, -0.1542, 0.195), (1.003, -0.1542, 0.195), (1.002, -0.5004, 0.195), (1.01, -0.5004, 0.195), (0.9998, -0.0005, 0.095), (0.9918, -0.0005, 0.095), (1.002, -0.5004, 0.095), (1.01, -0.5004, 0.095), (1.004, -0.6193, 0.055), (1.012, -0.6193, 0.055), (1.012, -0.6193, 0.095), (1.004, -0.6193, 0.095), (1.019, -0.9678, 0.055), (1.011, -0.9678, 0.055), (0.9757, -0.6114, 0.1407), (0.9757, -0.6114, 0.1418), (0.9801, -0.6113, 0.1418), (0.9641, -0.486, 0.135), (0.9734, -0.486, 0.135), (0.9734, -0.5006, 0.135), (0.9778, -0.5005, 0.1418), (0.9734, -0.5006, 0.1418), (0.9801, -0.6113, 0.1407), (0.9801, -0.6113, 0.095), (1.014, -0.676, 0.145), (1.006, -0.676, 0.145), (1.012, -0.6193, 0.17), (1.014, -0.676, 0.17), (1.006, -0.676, 0.17), (1.004, -0.6193, 0.17), (1.004, -0.6193, 0.1407), (1.004, -0.6193, 0.17), (1.002, -0.5004, 0.17), (1.004, -0.6113, 0.17), (1.002, -0.5004, 0.095), (1.004, -0.6113, 0.095), (1.004, -0.6113, 0.1407), (1.011, -0.9678, 0.055), (1.011, -0.9598, 0.055), (1.011, -0.9598, 0.145), (1.011, -0.9678, 0.145), (0.9643, -0.5005, 0.095), (0.9778, -0.5004, 0.095), (1.012, -0.9875, 0.145), (1.02, -0.9873, 0.145), (1.012, -0.9875, 0.1206), (1.02, -0.9873, 0.1206), (1.028, -1.804, 0.07088), (1.036, -1.804, 0.07088), (1.031, -1.529, 0.07088), (1.031, -1.538, 0.07088), (1.023, -1.538, 0.07088), (1.031, -1.538, 0.09263), (1.023, -1.538, 0.09263), (1.023, -1.529, 0.09263), (1.031, -1.529, 0.09263), (1.028, -1.372, 0.09263), (1.02, -1.372, 0.09263), (1.027, -1.361, 0.1206), (1.028, -1.372, 0.1206), (1.02, -1.372, 0.1206), (1.019, -1.361, 0.1206), (1.019, -0.9678, 0.145), (1.011, -0.9678, 0.145), (1.011, -0.9678, 0.035), (1.019, -0.9678, 0.035), (0.05176, -1.799, 0.0), (0.05186, -1.791, 0.0), (0.06898, -1.799, 0.035), (0.05176, -1.799, 0.035), (0.05186, -1.791, 0.035), (0.06898, -1.791, 0.035), (0.3821, -1.804, 0.035), (0.3822, -1.796, 0.035), (0.3915, -1.804, 0.05), (0.3821, -1.804, 0.05), (0.3822, -1.796, 0.05), (0.3916, -1.796, 0.05), (0.8368, -1.81, -0.035), (0.8368, -1.81, 0.05), (0.01186, -1.791, -0.035), (0.01186, -1.791, 0.0), (-0.2666, -1.787, -0.035), (-0.2666, -1.787, 0.0), (-0.2685, -1.787, -0.035), (-0.2685, -1.787, 0.0), (-0.2685, -1.779, -0.035), (-0.2685, -1.779, 0.0), (-0.3581, -1.779, -0.035), (-0.3581, -1.779, 0.0), (-0.3581, -1.786, -0.035), (-0.3581, -1.786, 0.0), (-0.404, -1.786, -0.035), (-0.404, -1.786, 0.0), (-0.404, -1.782, -0.035), (-0.404, -1.782, 0.0), (-0.4037, -1.782, -0.035), (-0.4037, -1.782, 0.0), (-0.5607, -1.782, -0.035), (-0.5607, -1.782, 0.0), (-0.5693, -1.791, -0.035), (-0.5687, -1.782, -0.035), (-0.5687, -1.782, 0.0), (-0.5693, -1.791, 0.0), (0.2608, -1.794, -0.035), (0.2608, -1.794, 0.035), (0.1091, -1.792, 0.035), (0.1091, -1.792, -0.035), (0.8368, -1.802, 0.05), (0.4612, -1.797, 0.05), (0.4612, -1.797, -0.035), (0.8368, -1.802, -0.035), (-0.5532, -1.562, 0.03), (-0.5453, -1.563, 0.03), (-0.553, -1.673, 0.03), (-0.5548, -1.699, 0.03), (-0.5628, -1.698, 0.03), (-0.561, -1.673, 0.03), (-0.5628, -1.698, 0.0), (-0.5548, -1.699, 0.0), (-0.5687, -1.782, 0.0), (-0.5607, -1.782, 0.0), (-0.5453, -1.563, 0.06), (-0.5532, -1.562, 0.06), (-0.5114, -0.9678, 0.06), (-0.5033, -0.9678, 0.06), (-0.541, -1.503, 0.06), (-0.549, -1.503, 0.06), (-0.5114, -0.9678, -0.035), (-0.5687, -1.782, -0.035), (-0.5607, -1.782, -0.035), (-0.5033, -0.9678, -0.035), (-0.4817, -0.6605, 0.055), (-0.4817, -0.6605, 0.1485), (-0.4685, -0.5005, 0.055), (-0.4685, -0.5005, 0.1485), (-0.4764, -0.4999, 0.055), (-0.4897, -0.6599, 0.055), (-0.4897, -0.6599, 0.1485), (-0.5114, -0.9678, 0.055), (-0.5114, -0.9678, 0.1485), (-0.5028, -0.9598, 0.055), (-0.5028, -0.9678, 0.055), (-0.5028, -0.9598, 0.1485), (-0.4373, -0.02999, 0.075), (-0.4373, -0.02999, 0.195), (-0.4433, -0.0005, 0.075), (-0.4352, -0.0005, 0.075), (-0.4352, -0.0005, 0.195), (-0.4433, -0.0005, 0.195), (-0.4785, -0.5004, 0.075), (-0.4785, -0.5004, 0.165), (-0.4704, -0.5004, 0.075), (-0.4699, -0.4924, 0.165), (-0.4699, -0.4924, 0.075), (-0.4531, -0.2538, 0.165), (-0.461, -0.2532, 0.165), (-0.461, -0.2532, 0.195), (-0.4531, -0.2538, 0.195), (1.01, -0.5004, 0.095), (1.01, -0.5004, 0.17), (0.8368, -1.81, -0.035), (0.8368, -1.81, 0.05), (-0.2685, -1.787, -0.035), (-0.2685, -1.787, 0.0), (-0.2685, -1.779, -0.035), (-0.2685, -1.779, 0.0), (-0.3581, -1.779, -0.035), (-0.3581, -1.779, 0.0), (-0.3581, -1.786, -0.035), (-0.3581, -1.786, 0.0), (-0.404, -1.786, -0.035), (-0.404, -1.786, 0.0), (-0.404, -1.782, -0.035), (-0.404, -1.782, 0.0), (0.8368, -1.802, 0.05), (0.8368, -1.802, -0.035), (0.9949, -0.1542, 0.215), (1.003, -0.1542, 0.215), (0.9998, -0.0005, 0.215), (0.9918, -0.0005, 0.215), (0.9949, -0.1542, 0.195), (1.003, -0.1542, 0.195), (1.002, -0.5004, 0.195), (1.01, -0.5004, 0.195), (0.9998, -0.0005, 0.095), (0.9918, -0.0005, 0.095), (1.002, -0.5004, 0.095), (1.01, -0.5004, 0.095), (1.004, -0.6193, 0.055), (1.012, -0.6193, 0.055), (1.012, -0.6193, 0.095), (1.004, -0.6193, 0.095), (1.019, -0.9678, 0.055), (0.9778, -0.5005, 0.1407), (0.9801, -0.6113, 0.1407), (0.9801, -0.6113, 0.095), (1.014, -0.676, 0.145), (1.006, -0.676, 0.145), (1.012, -0.6193, 0.17), (1.014, -0.676, 0.17), (1.006, -0.676, 0.17), (1.004, -0.6193, 0.17), (1.004, -0.6193, 0.1407), (1.004, -0.6193, 0.17), (1.002, -0.5004, 0.17), (1.004, -0.6113, 0.17), (1.002, -0.5004, 0.095), (1.004, -0.6113, 0.095), (1.004, -0.6113, 0.1407), (1.002, -0.5004, 0.1407), (1.011, -0.9678, 0.055), (1.011, -0.9598, 0.055), (1.011, -0.9598, 0.145), (1.011, -0.9678, 0.145), (0.9778, -0.5004, 0.095), (1.012, -0.9875, 0.145), (1.02, -0.9873, 0.145), (1.012, -0.9875, 0.1206), (1.02, -0.9873, 0.1206), (1.028, -1.804, 0.07088), (1.036, -1.804, 0.07088), (1.031, -1.529, 0.07088), (1.031, -1.538, 0.07088), (1.023, -1.538, 0.07088), (1.031, -1.538, 0.09263), (1.023, -1.538, 0.09263), (1.023, -1.529, 0.09263), (1.031, -1.529, 0.09263), (1.028, -1.372, 0.09263), (1.02, -1.372, 0.09263), (1.027, -1.361, 0.1206), (1.028, -1.372, 0.1206), (1.02, -1.372, 0.1206), (1.019, -1.361, 0.1206), (1.019, -0.9678, 0.145), (1.011, -0.9678, 0.145), (1.011, -0.9678, 0.035), (1.028, -1.804, 0.035), (1.036, -1.804, 0.035), (1.019, -0.9678, 0.035), (-0.5532, -1.562, 0.03), (-0.5453, -1.563, 0.03), (-0.553, -1.673, 0.03), (-0.5548, -1.699, 0.03), (-0.5628, -1.698, 0.03), (-0.561, -1.673, 0.03), (-0.5628, -1.698, 0.0), (-0.5548, -1.699, 0.0), (-0.5687, -1.782, 0.0), (-0.5607, -1.782, 0.0), (-0.5453, -1.563, 0.06), (-0.5532, -1.562, 0.06), (-0.5033, -0.9678, 0.06), (-0.541, -1.503, 0.06), (-0.549, -1.503, 0.06), (-0.5114, -0.9678, -0.035), (-0.5687, -1.782, -0.035), (-0.5607, -1.782, -0.035), (-0.5033, -0.9678, -0.035), (-0.4817, -0.6605, 0.055), (-0.4817, -0.6605, 0.1485), (-0.4685, -0.5005, 0.055), (-0.4685, -0.5005, 0.1485), (-0.4764, -0.4999, 0.055), (-0.4764, -0.4999, 0.1485), (-0.4897, -0.6599, 0.055), (-0.4897, -0.6599, 0.1485), (-0.5114, -0.9678, 0.055), (-0.5114, -0.9678, 0.1485), (-0.5028, -0.9598, 0.055), (-0.5028, -0.9678, 0.055), (-0.5028, -0.9678, 0.1485), (-0.5028, -0.9598, 0.1485), (-0.4373, -0.02999, 0.075), (-0.4373, -0.02999, 0.195), (-0.4433, -0.0005, 0.075), (-0.4352, -0.0005, 0.075), (-0.4352, -0.0005, 0.195), (-0.4433, -0.0005, 0.195), (-0.4785, -0.5004, 0.075), (-0.4785, -0.5004, 0.165), (-0.4699, -0.4924, 0.165), (-0.4699, -0.4924, 0.075), (-0.4531, -0.2538, 0.165), (-0.461, -0.2532, 0.165), (-0.461, -0.2532, 0.195), (-0.4531, -0.2538, 0.195), (-0.549, -1.503, 0.06), (-0.5114, -0.9678, -0.035), (-0.5114, -0.9678, 0.06), (-0.5687, -1.782, 0.0), (-0.5687, -1.782, -0.035), (-0.5693, -1.791, -0.035), (-0.5693, -1.791, 0.0), (0.05186, -1.791, 0.0), (0.05186, -1.791, 0.035), (0.05176, -1.799, 0.035), (0.05176, -1.799, 0.0), (0.3822, -1.796, 0.05), (0.3821, -1.804, 0.05), (0.3821, -1.804, 0.035), (0.3822, -1.796, 0.035), (1.002, -0.5004, 0.195), (1.01, -0.5004, 0.195), (1.01, -0.5004, 0.17), (1.002, -0.5004, 0.17)], [(211, 384)], [(32, 7, 38), (32, 33, 7), (7, 37, 38), (7, 11, 37), (7, 10, 11), (14, 1, 35), (14, 15, 1), (1, 34, 35), (1, 5, 34), (1, 4, 5), (12, 0, 30), (0, 31, 30), (6, 0, 12), (2, 0, 6), (3, 0, 2), (12, 13, 6), (13, 8, 6), (8, 9, 6), (44, 45, 42, 43), (17, 15, 14, 16), (21, 19, 18, 20), (25, 23, 22, 24), (29, 27, 26, 28), (35, 34, 33, 32), (39, 38, 37, 36), (40, 41, 46, 47), (48, 49, 51, 50), (55, 53, 52, 54), (59, 57, 56, 58), (63, 62, 61, 60), (66, 67, 65, 64), (71, 70, 69, 68), (384, 129, 124), (108, 111, 72), (111, 73, 72), (111, 107, 73), (94, 91, 74), (95, 92, 91), (79, 80, 76, 75), (82, 78, 77, 81), (86, 85, 84, 83), (133, 134, 88, 87), (90, 96, 93, 89), (100, 99, 98, 97), (102, 101, 110, 109), (104, 103, 105, 106), (117, 114, 113, 112), (117, 116, 115, 114), (120, 121, 119, 118), (137, 123, 122, 136), (126, 125, 127, 128), (130, 129, 131, 132), (135, 134, 133, 138), (140, 141, 142, 139), (142, 141, 143, 144), (203, 205, 202), (205, 206, 202), (203, 204, 205), (166, 145, 165), (145, 190, 165), (146, 190, 145), (146, 178, 190), (146, 196, 178), (190, 147, 165), (190, 189, 147), (196, 197, 178), (217, 195, 218), (217, 194, 195), (217, 179, 194), (179, 180, 194), (181, 186, 184), (181, 188, 186), (181, 148, 188), (148, 187, 188), (185, 169, 149), (185, 191, 169), (191, 177, 169), (150, 173, 174), (150, 172, 173), (168, 192, 167), (192, 193, 167), (193, 164, 167), (193, 163, 164), (154, 151, 152, 153), (158, 156, 155, 157), (162, 161, 160, 159), (217, 218, 168, 167), (171, 175, 176, 170), (184, 183, 182, 181), (218, 198, 199, 217), (213, 201, 200, 216), (210, 209, 208, 207), (210, 211, 212, 209), (216, 215, 214, 213), (219, 218, 217, 220), (313, 300, 312), (300, 303, 312), (303, 304, 312), (308, 310, 306), (310, 311, 306), (305, 309, 307), (305, 299, 309), (305, 302, 299), (305, 301, 302), (298, 288, 295), (288, 290, 293), (294, 296, 297), (294, 292, 287), (292, 291, 289), (233, 265, 266), (233, 259, 265), (233, 262, 259), (233, 255, 262), (255, 235, 262), (255, 237, 235), (255, 239, 237), (255, 245, 239), (255, 247, 245), (255, 249, 247), (249, 253, 251), (255, 253, 249), (255, 256, 253), (245, 241, 239), (245, 243, 241), (222, 258, 221), (222, 236, 258), (236, 238, 258), (238, 240, 258), (252, 254, 250), (254, 257, 258), (240, 242, 246), (242, 244, 246), (234, 263, 229), (263, 264, 229), (264, 232, 229), (227, 228, 223), (228, 260, 223), (260, 261, 223), (261, 226, 223), (226, 225, 224, 223), (232, 231, 230, 229), (269, 268, 267, 272), (272, 271, 270, 269), (276, 274, 273, 275), (282, 278, 277, 281), (282, 281, 280, 279), (286, 285, 284, 283), (435, 440, 431), (435, 436, 440), (440, 434, 431), (441, 434, 440), (429, 439, 438), (439, 437, 438), (429, 430, 439), (430, 442, 439), (414, 403, 413), (403, 405, 413), (414, 397, 403), (397, 398, 403), (398, 399, 403), (414, 408, 397), (408, 409, 397), (409, 406, 397), (412, 400, 402), (404, 402, 412), (400, 401, 402), (402, 396, 412), (401, 396, 402), (412, 407, 410), (412, 410, 411), (384, 383, 377), (395, 390, 374), (390, 372, 374), (393, 379, 392), (393, 375, 379), (379, 385, 392), (379, 382, 385), (379, 381, 382), (385, 373, 392), (385, 389, 373), (385, 388, 389), (373, 391, 392), (373, 371, 391), (367, 347, 344), (367, 353, 347), (367, 368, 353), (353, 357, 347), (353, 356, 357), (345, 346, 348), (314, 352, 346), (346, 352, 348), (352, 390, 348), (314, 315, 352), (315, 354, 352), (354, 355, 352), (370, 349, 351), (349, 350, 351), (340, 337, 343), (337, 339, 343), (340, 334, 337), (334, 333, 337), (342, 336, 341), (342, 338, 336), (336, 335, 341), (336, 332, 335), (331, 330, 317, 316), (321, 319, 318, 320), (325, 323, 322, 324), (329, 327, 326, 328), (359, 361, 364, 358), (364, 361, 360, 365), (365, 364, 363, 362), (369, 368, 367, 366), (378, 377, 383, 380), (415, 416, 428, 425), (416, 415, 417, 418), (421, 422, 420, 419), (424, 422, 421, 423), (428, 427, 426, 425), (433, 430, 429, 432), (443, 445, 444), (446, 447, 448, 449), (248, 250, 254, 258), (240, 246, 248, 258), (450, 453, 452, 451), (454, 457, 456, 455), (384, 386, 387), (395, 377, 394), (377, 376, 394), (395, 384, 377), (395, 374, 384), (374, 386, 384), (458, 461, 460, 459)])
me_none_property_walls_h.polygons.foreach_set('use_smooth', [0, 0, 0, 0, 0, 0, 0, 0, 0, 0, 0, 0, 0, 0, 0, 0, 0, 0, 0, 0, 0, 0, 0, 0, 0, 0, 0, 0, 0, 0, 0, 0, 0, 0, 0, 0, 0, 0, 0, 0, 0, 0, 0, 0, 0, 0, 0, 0, 0, 0, 0, 0, 0, 0, 0, 0, 0, 0, 0, 0, 0, 0, 0, 0, 0, 0, 0, 0, 0, 0, 0, 0, 0, 0, 0, 0, 0, 0, 0, 0, 0, 0, 0, 0, 0, 0, 0, 0, 0, 0, 0, 0, 0, 0, 0, 0, 0, 0, 0, 0, 0, 0, 0, 0, 0, 0, 0, 0, 0, 0, 0, 0, 0, 0, 0, 0, 0, 0, 0, 0, 0, 0, 0, 0, 0, 0, 0, 0, 0, 0, 0, 0, 0, 0, 0, 0, 0, 0, 0, 0, 0, 0, 0, 0, 0, 0, 0, 0, 0, 0, 0, 0, 0, 0, 0, 0, 0, 0, 0, 0, 0, 0, 0, 0, 0, 0, 0, 0, 0, 0, 0, 0, 0, 0, 0, 0, 0, 0, 0, 0, 0, 0, 0, 0, 0, 0, 0, 0, 0, 0, 0, 0, 0, 0, 0, 0, 0, 0, 0, 0, 0, 0, 0, 0, 0, 0, 0, 0, 0, 0, 0, 0, 0, 0, 0, 0, 0, 0, 0, 0, 1, 1, 0, 0, 1, 1, 0, 0, 0, 0, 0, 0, 1])
_uv = me_none_property_walls_h.uv_layers.new(name='UVTex')
_uv.uv.foreach_set('vector', [-15.09, -1.678, -17.3, 1.678, -18.73, -1.678, -15.09, -1.678, -15.09, 1.678, -17.3, 1.678, -17.3, 1.678, -18.73, 2.397, -18.73, -1.678, -17.3, 1.678, -17.47, 2.397, -18.73, 2.397, -17.3, 1.678, -17.3, 2.397, -17.47, 2.397, -10.56, -1.678, -11.29, 0.0, -12.33, -1.678, -10.56, -1.678, -10.56, 0.0, -11.29, 0.0, -11.29, 0.0, -12.33, 1.678, -12.33, -1.678, -11.29, 0.0, -11.6, 1.678, -12.33, 1.678, -11.29, 0.0, -11.29, 1.678, -11.6, 1.678, 25.56, -1.678, 11.29, 0.0, -0.004437, -1.678, 11.29, 0.0, -0.004437, 0.0, -0.004437, -1.678, 17.3, 1.678, 11.29, 0.0, 25.56, -1.678, 11.6, 1.678, 11.29, 0.0, 17.3, 1.678, 11.29, 1.678, 11.29, 0.0, 11.6, 1.678, 25.56, -1.678, 25.56, 2.397, 17.3, 1.678, 25.56, 2.397, 17.47, 2.397, 17.3, 1.678, 17.47, 2.397, 17.3, 2.397, 17.3, 1.678, 0.0, -3.116, 0.1454, -3.116, 0.1454, -1.678, 0.0, -1.678, -5.498, 0.0, -10.56, 0.0, -10.56, -1.678, -5.498, -1.678, -3.842, 0.0, -5.471, 0.0, -5.471, -1.678, -3.842, -1.678, -3.006, 0.0, -3.842, 0.0, -3.842, -1.678, -3.006, -1.678, -0.1553, 0.0, -3.009, 0.0, -3.009, -1.678, -0.1553, -1.678, -12.33, -1.678, -12.33, 1.678, -15.09, 1.678, -15.09, -1.678, -25.56, -1.678, -18.73, -1.678, -18.73, 2.397, -25.56, 2.397, 0.0, -1.678, 0.1454, -1.678, 0.1454, -0.2397, 0.0, -0.2397, -1.042, -0.2397, -1.188, -0.2397, -1.188, -4.794, -1.042, -4.794, 0.06872, 1.127, -0.07671, 1.127, -0.07671, -3.356, 0.06872, -3.356, 0.156, 1.127, 0.0, 1.127, 0.0, -3.356, 0.156, -3.356, -0.64, 0.0, -0.7858, 0.0, -0.7858, -5.753, -0.64, -5.753, 0.1458, -5.753, 0.1458, -1.438, 0.0, -1.438, 0.0, -5.753, 0.1454, 0.0, 0.0, 0.0, 0.0, -1.438, 0.1454, -1.438, 8.053, -4.907, 7.855, -4.907, 4.998, -5.95, -0.5842, -2.397, -0.5842, -0.2052, -0.7296, -2.397, -0.5842, -0.2052, -0.7296, 1.198, -0.7296, -2.397, -0.5842, -0.2052, -0.5842, 1.198, -0.7296, 1.198, 0.1382, -0.4794, -0.02249, 0.0, -0.02249, -0.4794, 0.1382, 0.4987, -0.02249, 0.4987, -0.02249, 0.0, 0.05683, 0.0, 0.2023, 0.0, 0.2023, 0.9588, 0.05683, 0.9588, 0.0, -4.794, 0.0, 0.9588, -0.1454, 0.9588, -0.1454, -4.794, -0.6282, -2.397, -0.7736, -2.397, -0.7736, -4.314, -0.6282, -4.314, 0.9025, 0.0, 0.757, 0.0, 0.757, -4.314, 0.9025, -4.314, 0.1041, 0.4987, -0.06571, 0.4987, -0.06571, -0.4794, 0.1041, -0.4794, 0.3182, 0.0, 0.2384, 0.0, 0.2384, -0.1549, 0.3182, -0.1549, -0.1865, -2.397, -0.1865, -0.2052, -0.6252, -0.2052, -0.6252, -2.397, 0.6491, 0.0, 0.7946, 0.0, 0.7946, 1.198, 0.6491, 1.198, -0.1728, 0.0, -0.1728, -2.397, -0.07195, -2.397, -0.07195, 0.0, 0.0, 0.0, -0.1454, 0.0, -0.1454, -2.397, 0.0, -2.397, 0.3092, -3.564, 0.4546, -3.564, 0.4546, -2.397, 0.3092, -2.397, 0.4547, -7.67, 0.4547, -5.95, 0.3093, -5.95, 0.3093, -7.67, 0.2107, -5.95, 0.3529, -5.95, 0.3529, -4.907, 0.2107, -4.907, 0.1494, -4.907, 0.2948, -4.907, 0.2948, -3.564, 0.1494, -3.564, 0.0, -7.67, 0.0, -2.397, -0.1454, -2.397, -0.1454, -7.67, 0.0, -7.67, 0.0, -2.397, -0.1454, -2.397, -0.1454, -7.67, 0.9025, 0.0, 0.757, 0.0, 0.757, -4.314, 0.9025, -4.314, 0.4547, 0.0, 0.3529, 12.78, 0.3093, 0.0, 0.3529, 12.78, 0.2107, 12.78, 0.3093, 0.0, 0.4547, 0.0, 0.3529, 13.2, 0.3529, 12.78, -0.6282, 16.7, -0.04399, 16.7, -0.7736, 16.7, -0.04399, 16.7, -0.6252, 17.09, -0.7736, 16.7, 0.05682, 16.7, -0.6252, 17.09, -0.04399, 16.7, 0.05682, 16.7, -0.1865, 17.09, -0.6252, 17.09, 0.05682, 16.7, 0.1008, 22.4, -0.1865, 17.09, -0.6252, 17.09, -0.7296, 22.41, -0.7736, 16.7, -0.6252, 17.09, -0.5842, 22.41, -0.7296, 22.41, 0.1008, 22.4, -0.1454, 22.41, -0.1865, 17.09, 0.9025, 0.0, 0.754, 0.0, 0.757, 0.0, 0.9025, 0.0, 0.754, 0.3834, 0.754, 0.0, 0.9025, 0.0, 0.7946, 13.99, 0.754, 0.3834, 0.7946, 13.99, 0.6491, 13.99, 0.754, 0.3834, 0.7736, 16.7, 0.6252, 16.7, 0.6282, 16.7, 0.7736, 16.7, 0.6252, 17.09, 0.6252, 16.7, 0.7736, 16.7, 0.7296, 22.41, 0.6252, 17.09, 0.7296, 22.41, 0.5842, 22.41, 0.6252, 17.09, 0.6252, 16.7, 0.1067, 17.08, 0.1067, 16.7, 0.6252, 16.7, 0.6252, 17.09, 0.1067, 17.08, 0.6252, 17.09, 0.1865, 17.09, 0.1067, 17.08, 0.1041, 22.39, -0.06571, 23.09, -0.06571, 22.39, 0.1041, 22.39, 0.1041, 23.09, -0.06571, 23.09, -0.757, 0.0, -0.754, 0.0, -0.9025, 0.0, -0.754, 0.0, -0.754, 0.3834, -0.9025, 0.0, -0.754, 0.3834, -0.7736, 16.7, -0.9025, 0.0, -0.754, 0.3834, -0.6282, 16.7, -0.7736, 16.7, 0.0, 23.96, 0.05683, 16.59, 0.2023, 16.59, 0.1454, 23.96, 0.3303, 0.0, 0.2023, 16.59, 0.05683, 16.59, 0.1848, 0.0, -0.3303, 0.0, -0.1848, 0.0, 0.0, 23.96, -0.1454, 23.96, 0.9025, 0.0, 0.757, 0.0, 0.757, -4.314, 0.9025, -4.314, 0.1865, 17.09, 0.1455, 22.4, 0.06571, 22.39, 0.1067, 17.08, 0.6282, 16.7, 0.6491, 13.99, 0.7946, 13.99, 0.7736, 16.7, 0.0, 40.09, 0.007294, 39.15, 0.1527, 39.16, 0.1454, 40.09, 0.2908, 21.25, 0.1527, 39.16, 0.007294, 39.15, 0.1453, 21.25, 0.3529, 13.2, 0.2074, 13.2, 0.2107, 12.78, 0.3529, 12.78, 0.3529, 13.2, 0.2948, 20.73, 0.1494, 20.73, 0.2074, 13.2, 0.1453, 21.25, 0.1494, 20.73, 0.2948, 20.73, 0.2908, 21.25, 0.0, -7.67, 0.0, -2.397, -0.1454, -2.397, -0.1454, -7.67, 0.4615, 11.82, 0.7481, 22.55, 0.3164, 11.85, 0.7481, 22.55, 0.7858, 23.96, 0.3164, 11.85, 0.7858, 23.96, 0.64, 23.96, 0.3164, 11.85, 0.156, 0.3834, 0.4615, 11.82, 0.0, 0.0, 0.4615, 11.82, 0.3164, 11.85, 0.0, 0.0, 0.0, 0.0, -0.156, 0.3834, -0.1458, 0.0, 0.0, 0.0, -0.7481, 22.55, -0.156, 0.3834, 0.0, 0.0, -0.7858, 23.96, -0.7481, 22.55, 0.0, 0.0, -0.64, 23.96, -0.7858, 23.96, 0.156, 0.3834, 0.5391, 14.73, 0.0, 0.0, 0.5391, 14.73, 0.7798, 22.4, 0.3942, 14.76, 0.0, 0.0, -0.156, 0.3834, -0.156, 0.0, 0.0, 0.0, -0.3942, 14.76, -0.5391, 14.73, -0.3942, 14.76, -0.6349, 22.43, -0.7798, 22.4, -25.57, 0.0, -18.74, 0.6207, -25.57, 0.3834, -25.57, 0.0, -15.09, 0.7472, -18.74, 0.6207, -25.57, 0.0, -12.33, 0.843, -15.09, 0.7472, -25.57, 0.0, 0.0, 0.888, -12.33, 0.843, 0.0, 0.888, -10.57, 0.9044, -12.33, 0.843, 0.0, 0.888, -5.504, 1.08, -10.57, 0.9044, 0.0, 0.888, -5.471, 1.08, -5.504, 1.08, 0.0, 0.888, -3.842, 1.113, -5.471, 1.08, 0.0, 0.888, -3.006, 1.113, -3.842, 1.113, 0.0, 0.888, -3.006, 1.302, -3.006, 1.113, -3.006, 1.302, -0.1579, 1.341, -3.012, 1.302, 0.0, 0.888, -0.1579, 1.341, -3.006, 1.302, 0.0, 0.888, -0.01209, 1.341, -0.1579, 1.341, -3.842, 1.113, -5.471, 1.483, -5.471, 1.08, -3.842, 1.113, -3.842, 1.483, -5.471, 1.483, 11.29, 0.8792, 0.0, 0.888, 11.29, 0.4958, 11.29, 0.8792, 10.57, 0.9044, 0.0, 0.888, 10.57, 0.9044, 5.504, 1.08, 0.0, 0.888, 5.504, 1.08, 5.471, 1.08, 0.0, 0.888, 3.012, 1.302, 0.1579, 1.341, 3.006, 1.302, 0.1579, 1.341, 0.01209, 1.341, 0.0, 0.888, 5.471, 1.08, 5.471, 1.483, 3.842, 1.113, 5.471, 1.483, 3.842, 1.483, 3.842, 1.113, 25.57, 0.0, 25.57, 0.3834, 17.47, 0.2812, 25.57, 0.3834, 18.74, 0.6207, 17.47, 0.2812, 18.74, 0.6207, 17.47, 0.6646, 17.47, 0.2812, 17.3, 0.2872, 17.3, 0.6705, 11.61, 0.4849, 17.3, 0.6705, 15.09, 0.7472, 11.61, 0.4849, 15.09, 0.7472, 12.33, 0.843, 11.61, 0.4849, 12.33, 0.843, 11.61, 0.8683, 11.61, 0.4849, 11.61, 0.8683, 11.29, 0.8792, 11.29, 0.4958, 11.61, 0.4849, 17.47, 0.6646, 17.3, 0.6705, 17.3, 0.2872, 17.47, 0.2812, 0.2853, 5.222, 0.4259, 10.49, 0.2808, 10.51, 0.1395, 5.222, 0.1395, 5.222, 0.1065, 3.987, 0.2516, 3.96, 0.2853, 5.222, 0.1458, 0.0, 0.2516, 3.96, 0.1065, 3.987, 0.0, 0.0, 0.3573, 13.38, 0.2808, 10.51, 0.4259, 10.49, 0.5031, 13.38, 0.3573, 13.38, 0.5031, 13.38, 1.188, 39.02, 1.042, 39.02, -1.188, 39.02, -0.1458, 0.0, 0.0, 0.0, -1.042, 39.02, 0.0, -5.753, -4.505, -1.438, -9.111, -5.753, 0.0, -5.753, 0.0, -1.438, -4.505, -1.438, -4.505, -1.438, -9.111, 0.0, -9.111, -5.753, -4.505, 0.0, -9.111, 0.0, -4.505, -1.438, 8.584, -5.753, 4.505, -1.438, 0.156, -5.753, 4.505, -1.438, 0.156, -1.438, 0.156, -5.753, 8.584, -5.753, 8.584, 0.0, 4.505, -1.438, 8.584, 0.0, 4.505, 0.0, 4.505, -1.438, 14.84, -4.794, 1.516, -3.116, 0.01024, -4.794, 1.516, -3.116, 0.01024, -3.116, 0.01024, -4.794, 14.84, -4.794, 3.997, -1.678, 1.516, -3.116, 3.997, -1.678, 1.996, -1.678, 1.516, -3.116, 1.996, -1.678, 1.516, -1.678, 1.516, -3.116, 14.84, -4.794, 14.84, -0.2397, 3.997, -1.678, 14.84, -0.2397, 5.096, -0.2397, 3.997, -1.678, 5.096, -0.2397, 3.997, -0.2397, 3.997, -1.678, 0.0, -4.794, -1.516, -1.678, -1.516, -3.116, 0.0, -3.116, -1.516, -3.116, 0.0, -4.794, -1.516, -1.678, -1.985, -1.678, -1.516, -3.116, -1.516, -3.116, -3.997, -1.678, 0.0, -4.794, -1.985, -1.678, -3.997, -1.678, -1.516, -3.116, 0.0, -4.794, -3.997, -0.2397, -5.086, -0.2397, 0.0, -4.794, -5.086, -0.2397, -14.83, -4.794, 7.855, -4.907, 4.998, -4.907, 4.998, -5.95, 15.2, -7.67, 15.2, -2.397, 14.85, -3.564, 15.2, -2.397, 14.85, -2.397, 14.85, -3.564, 0.006288, -7.67, -4.842, -5.95, -15.2, -7.67, 0.006288, -7.67, 0.006288, -5.95, -4.842, -5.95, -4.842, -5.95, -7.858, -4.907, -15.2, -7.67, -4.842, -5.95, -5.001, -4.907, -7.858, -4.907, -4.842, -5.95, -4.842, -4.907, -5.001, -4.907, -7.858, -4.907, -14.85, -3.564, -15.2, -7.67, -7.858, -4.907, -8.056, -3.564, -14.85, -3.564, -7.858, -4.907, -7.858, -3.564, -8.056, -3.564, -14.85, -3.564, -15.2, -2.397, -15.2, -7.67, -14.85, -3.564, -14.85, -2.397, -15.2, -2.397, -0.1301, -4.314, -6.321, -2.397, -6.321, -4.314, -0.1301, -4.314, -5.29, 0.0, -6.321, -2.397, -0.1301, -4.314, -0.1301, 0.0, -5.29, 0.0, -5.29, 0.0, -6.321, 1.198, -6.321, -2.397, -5.29, 0.0, -5.29, 1.198, -6.321, 1.198, 6.318, -4.314, 6.318, -2.397, -0.01835, -4.314, 8.481, -2.397, 5.287, 0.0, 6.318, -2.397, 6.318, -2.397, 5.287, 0.0, -0.01835, -4.314, 5.287, 0.0, -0.01835, 0.0, -0.01835, -4.314, 8.481, -2.397, 8.481, 1.198, 5.287, 0.0, 8.481, 1.198, 6.318, 1.198, 5.287, 0.0, 6.318, 1.198, 5.287, 1.198, 5.287, 0.0, 8.493, -2.397, 8.49, -0.2052, 6.475, -2.397, 8.49, -0.2052, 6.475, -0.2052, 6.475, -2.397, 9.084, -4.794, 6.288, 0.0, -0.006715, -4.794, 6.288, 0.0, -0.006715, 0.0, -0.006715, -4.794, 9.084, -4.794, 9.084, 0.9588, 6.288, 0.0, 9.084, 0.9588, 6.288, 0.9588, 6.288, 0.0, 0.003758, -4.794, -6.291, 0.0, -9.087, -4.794, 0.003758, -4.794, 0.003758, 0.0, -6.291, 0.0, -6.291, 0.0, -9.087, 0.9588, -9.087, -4.794, -6.291, 0.0, -6.291, 0.9588, -9.087, 0.9588, 0.1454, -1.678, 0.1454, 2.397, 0.0, 2.397, 0.0, -1.678, 0.5626, 0.0, 0.4097, 0.0, 0.4097, -1.678, 0.5626, -1.678, -0.4221, 0.0, -0.5626, 0.0, -0.5626, -1.678, -0.4221, -1.678, 0.494, 0.0, 0.4221, 0.0, 0.4221, -1.678, 0.494, -1.678, -6.335, 1.198, -6.48, 1.198, -6.48, -0.2052, -6.335, -0.2052, -6.466, -0.2052, -6.466, 1.198, -8.484, 1.198, -8.484, -0.2052, 8.484, -0.2052, 6.466, -0.2052, 6.466, -2.397, 8.484, -2.397, 0.0, 0.0, -0.1454, 0.0, -0.1454, -4.314, 0.0, -4.314, 4.848, -5.95, 5.006, -5.95, 5.006, -4.907, 4.848, -4.907, 5.61, -3.356, 5.61, 1.127, 0.156, 1.127, 0.156, -3.356, 5.611, 1.127, 5.611, -3.356, 8.53, -3.356, 8.53, 1.127, -5.611, -3.356, -5.611, 1.127, -8.53, 1.127, -8.53, -3.356, 0.0, 1.127, -5.612, 1.127, -5.612, -3.356, 0.0, -3.356, 0.1454, 1.127, 0.0, 1.127, 0.0, -3.356, 0.1454, -3.356, 9.121, 0.0, 8.584, 0.0, 8.584, -5.753, 9.121, -5.753, 0.0, 0.0, 1.0, 1.0, 1.0, 0.0, 0.0, 0.0, 1.0, 0.0, 1.0, 1.0, 0.0, 1.0, 3.006, 1.113, 3.006, 1.302, 0.1579, 1.341, 0.0, 0.888, 5.471, 1.08, 3.842, 1.113, 3.006, 1.113, 0.0, 0.888, 0.0, 0.0, 0.0, 1.0, 1.0, 1.0, 1.0, 0.0, 0.0, 0.0, 0.0, 1.0, 1.0, 1.0, 1.0, 0.0, 7.855, -4.907, 8.053, -3.564, 7.855, -3.564, 15.2, -7.67, 4.998, -5.95, -0.009245, -7.67, 4.998, -5.95, -0.009245, -5.95, -0.009245, -7.67, 15.2, -7.67, 8.053, -4.907, 4.998, -5.95, 15.2, -7.67, 14.85, -3.564, 8.053, -4.907, 14.85, -3.564, 8.053, -3.564, 8.053, -4.907, 0.0, 0.0, 0.0, 1.0, 1.0, 1.0, 1.0, 0.0])
me_none_property_walls_h.materials.append(mat_property_walls_high_r)
me_none_property_walls_h.use_remesh_preserve_volume = False
me_none_property_walls_h.use_remesh_preserve_attributes = False
me_none_property_walls_h.use_mirror_vertex_groups = False
me_none_property_walls_h.update()
me_none_groundcover_grav = bpy.data.meshes.new('None_Groundcover_Grav')
me_none_groundcover_grav.from_pydata([(0.9727, -1.133, 0.09546), (1.015, -1.133, 0.09546), (1.011, -0.9678, 0.1103), (0.9727, -1.132, 0.09549), (0.9693, -0.9678, 0.1103), (1.025, -1.745, 0.0352), (1.013, -1.135, 0.09527), (0.9727, -1.135, 0.09527), (0.9791, -1.745, 0.0352), (0.9666, -1.135, 0.09527), (0.9727, -1.135, 0.09527), (1.002, -0.5004, 0.1525), (0.9924, -0.02999, 0.195), (0.9551, -0.02999, 0.195), (0.9644, -0.5004, 0.1532), (1.009, -0.9658, 0.1105), (1.004, -0.7163, 0.133), (1.002, -0.6214, 0.1416), (0.9757, -0.6214, 0.1416), (0.9634, -0.9658, 0.1105), (0.9518, -0.6214, 0.1416), (0.967, -0.6214, 0.1416), (0.81, -1.991, 0.03561), (0.81, -1.803, 0.03514), (0.81, -1.803, 0.03648), (0.8965, -1.991, 0.03695), (0.81, -1.991, 0.03695), (1.045, -1.733, 0.0363), (1.045, -1.991, 0.03695), (1.045, -1.856, 0.03661), (1.045, -1.991, 0.03561), (0.8965, -1.733, 0.0363), (0.8965, -1.803, 0.03648), (0.9518, -0.6174, 0.1418), (0.9538, -0.5025, 0.1418), (0.9626, -0.5025, 0.1418), (0.965, -0.6174, 0.1418), (0.9777, -0.6175, 0.1419), (0.9755, -0.5026, 0.1523), (0.9999, -0.5024, 0.1523), (1.002, -0.6175, 0.1419), (0.9644, -0.5004, 0.135), (0.9644, -0.5004, 0.1529), (0.9551, -0.02999, 0.135), (0.9551, -0.02999, 0.195), (0.9644, -0.5004, 0.1532), (0.81, -1.991, 0.03561), (0.81, -1.803, 0.03514), (0.81, -1.803, 0.03648), (0.81, -1.991, 0.03695), (1.045, -1.733, 0.03496), (1.045, -1.733, 0.0363), (1.045, -1.991, 0.03695), (1.045, -1.856, 0.03661), (1.045, -1.856, 0.03527), (1.045, -1.991, 0.03561), (0.8965, -1.733, 0.0363), (0.8965, -1.803, 0.03648), (0.8965, -1.803, 0.03514), (0.8965, -1.733, 0.03496), (0.81, -1.991, 0.03561), (0.81, -1.803, 0.03514), (0.81, -1.803, 0.03648), (0.8965, -1.991, 0.03695), (0.81, -1.991, 0.03695), (1.045, -1.733, 0.03496), (1.045, -1.733, 0.0363), (1.045, -1.991, 0.03695), (1.045, -1.991, 0.03561), (0.8965, -1.733, 0.0363), (0.8965, -1.803, 0.03648), (0.8965, -1.803, 0.03514), (0.8965, -1.733, 0.03496)], [], [(3, 0, 1), (2, 3, 1), (4, 3, 2), (5, 6, 8), (6, 7, 8), (7, 10, 8), (10, 9, 8), (11, 12, 14), (12, 13, 14), (15, 16, 19), (16, 17, 19), (17, 18, 19), (18, 21, 19), (21, 20, 19), (28, 29, 25), (29, 32, 25), (29, 27, 32), (27, 31, 32), (22, 30, 23), (26, 25, 32, 24), (36, 35, 34, 33), (40, 39, 38, 37), (41, 42, 43), (42, 45, 43), (45, 44, 43), (49, 48, 47, 46), (51, 53, 54, 50), (55, 54, 53, 52), (59, 58, 57, 56), (68, 67, 60), (67, 63, 60), (63, 64, 60), (70, 71, 61, 62), (65, 72, 69, 66)])
_uv = me_none_groundcover_grav.uv_layers.new(name='UVTex')
_uv.uv.foreach_set('vector', [-59.11, 109.0, -59.1, 108.9, -55.99, 110.2, -61.17, 122.3, -59.11, 109.0, -55.99, 110.2, -64.28, 121.1, -59.11, 109.0, -61.17, 122.3, -36.89, 64.99, -56.08, 110.0, -40.31, 63.62, -56.08, 110.0, -59.04, 108.8, -40.31, 63.62, -59.04, 108.8, -59.04, 108.8, -40.31, 63.62, -59.04, 108.8, -59.49, 108.6, -40.31, 63.62, -50.06, 94.96, -64.83, 129.6, -53.07, 94.44, -64.83, 129.6, -67.58, 128.5, -53.07, 94.44, -35.6, 60.61, -43.43, 78.99, -38.99, 59.25, -43.43, 78.99, -46.41, 85.98, -38.99, 59.25, -46.41, 85.98, -48.38, 85.19, -38.99, 59.25, -48.38, 85.19, -49.02, 84.93, -38.99, 59.25, -49.02, 84.93, -50.15, 84.48, -38.99, 59.25, -57.32, 51.7, -53.28, 41.67, -46.35, 56.11, -53.28, 41.67, -40.75, 42.19, -46.35, 56.11, -53.28, 41.67, -49.61, 32.54, -40.75, 42.19, -49.61, 32.54, -38.64, 36.96, -40.75, 42.19, -39.95, 58.69, -22.57, 65.68, -34.34, 44.77, -39.95, 58.69, -46.35, 56.11, -40.75, 42.19, -34.34, 44.77, -49.25, 85.06, -52.84, 93.5, -53.5, 93.24, -50.23, 84.67, -46.54, 86.27, -50.15, 94.76, -51.95, 94.01, -48.35, 85.54, -75.82, 46.37, -76.36, 47.7, -110.0, 32.6, -76.36, 47.7, -76.37, 47.72, -110.0, 32.6, -76.37, 47.72, -111.8, 37.04, -110.0, 32.6, -40.0, 58.84, -53.91, 53.2, -53.87, 53.1, -39.96, 58.74, -20.83, 66.5, -29.96, 62.85, -29.92, 62.75, -20.79, 66.4, -39.96, 58.74, -29.92, 62.75, -29.96, 62.85, -40.0, 58.84, -59.1, 50.98, -53.87, 53.1, -53.91, 53.2, -59.14, 51.08, -22.59, 65.73, -22.63, 65.83, -39.96, 58.74, -22.63, 65.83, -33.6, 61.41, -39.96, 58.74, -33.6, 61.41, -40.0, 58.84, -39.96, 58.74, -46.39, 56.22, -46.35, 56.13, -39.95, 58.7, -39.99, 58.8, -57.34, 51.75, -46.37, 56.16, -46.41, 56.26, -57.38, 51.85])
me_none_groundcover_grav.materials.append(mat_groundcover_gravel_1i)
me_none_groundcover_grav.use_remesh_preserve_volume = False
me_none_groundcover_grav.use_remesh_preserve_attributes = False
me_none_groundcover_grav.use_mirror_vertex_groups = False
me_none_groundcover_grav.update()

# ---- objects
ob_gardenwalls = bpy.data.objects.new('GardenWalls', me_none_small_walls__001)
ob_gardendivider = bpy.data.objects.new('GardenDivider', me_none_small_walls_asse)
ob_gardenborder = bpy.data.objects.new('GardenBorder', me_none_property_walls_h)
ob_road = bpy.data.objects.new('Road', me_none_groundcover_grav)

# ---- transforms, parenting, visibility, modifiers, constraints
ob_gardenwalls.location = (0.0, 0.0, -7.894e-05)
ob_gardenwalls.scale = (13.09, 13.09, 13.09)
ob_gardenwalls.lock_rotations_4d = False
ob_gardenwalls.empty_display_type = 'ARROWS'
ob_gardenwalls.lineart.crease_threshold = 0.0
_vg = ob_gardenwalls.vertex_groups.new(name='Old')
ob_gardendivider.location = (0.0, 0.0, 0.0)
ob_gardendivider.scale = (13.09, 13.09, 13.09)
ob_gardendivider.lock_rotations_4d = False
ob_gardendivider.empty_display_type = 'ARROWS'
ob_gardendivider.lineart.crease_threshold = 0.0
_vg = ob_gardendivider.vertex_groups.new(name='Old')
ob_gardenborder.location = (0.0, 0.0, 0.0)
ob_gardenborder.scale = (13.09, 13.09, 13.09)
ob_gardenborder.lock_rotations_4d = False
ob_gardenborder.empty_display_type = 'ARROWS'
ob_gardenborder.lineart.crease_threshold = 0.0
_vg = ob_gardenborder.vertex_groups.new(name='Old')
ob_road.location = (0.0, 0.0, 0.0)
ob_road.scale = (13.09, 13.09, 13.09)
ob_road.lock_rotations_4d = False
ob_road.empty_display_type = 'ARROWS'
ob_road.lineart.crease_threshold = 0.0
_vg = ob_road.vertex_groups.new(name='Old')

# ---- collection membership
col_collection_1.objects.link(ob_gardenwalls)
col_collection_3.objects.link(ob_gardendivider)
col_collection_4.objects.link(ob_gardenborder)
col_collection_5.objects.link(ob_road)

# ---- scene / render settings (as saved in the file)
scene.frame_start = 1; scene.frame_end = 250; scene.frame_set(1)
scene.render.engine = 'BLENDER_EEVEE_NEXT'
scene.render.image_settings.file_format = 'JPEG'
scene.render.image_settings.color_mode = 'RGB'
scene.render.image_settings.compression = 90
scene.render.resolution_x = 800
scene.render.resolution_y = 600
scene.render.pixel_aspect_x = 100.0
scene.render.pixel_aspect_y = 100.0
scene.render.fps = 25
scene.render.dither_intensity = 0.0
scene.render.use_compositing = False
scene.render.use_sequencer = False
scene.render.bake_margin = 2
scene.render.bake_bias = 0.0
scene.render.use_stamp_time = False
scene.render.use_stamp_date = False
scene.render.use_stamp_frame = False
scene.render.use_stamp_camera = False
scene.render.use_stamp_scene = False
scene.render.use_stamp_filename = False
scene.render.use_stamp_render_time = False
scene.render.stamp_font_size = 0
scene.cycles.use_denoising = False
scene.cycles.samples = 10
scene.cycles.sampling_pattern = 'TABULATED_SOBOL'
scene.cycles.light_sampling_threshold = 0.0
scene.cycles.use_adaptive_sampling = False
scene.cycles.use_light_tree = False
scene.cycles.blur_glossy = 0.0
scene.cycles.volume_bounces = 1
scene.cycles.pixel_filter_type = 'GAUSSIAN'
scene.cycles.sample_clamp_indirect = 0.0
scene.view_settings.view_transform = 'Raw'
bpy.context.view_layer.update()

# ---- added for rendering (the .blend has no active camera): camera
cam_auto = bpy.data.cameras.new('AutoCamera')
cam_auto.lens = 50.0
cam_auto.sensor_width = 36.0
cam_auto.clip_end = 1000.0
ob_auto_camera = bpy.data.objects.new('AutoCamera', cam_auto)
scene.collection.objects.link(ob_auto_camera)
ob_auto_camera.location = (34.309, -50.4765, 26.1357)
ob_auto_camera.rotation_euler = (1.09748, -7.21219e-08, 0.694738)
scene.camera = ob_auto_camera
bpy.context.view_layer.update()
